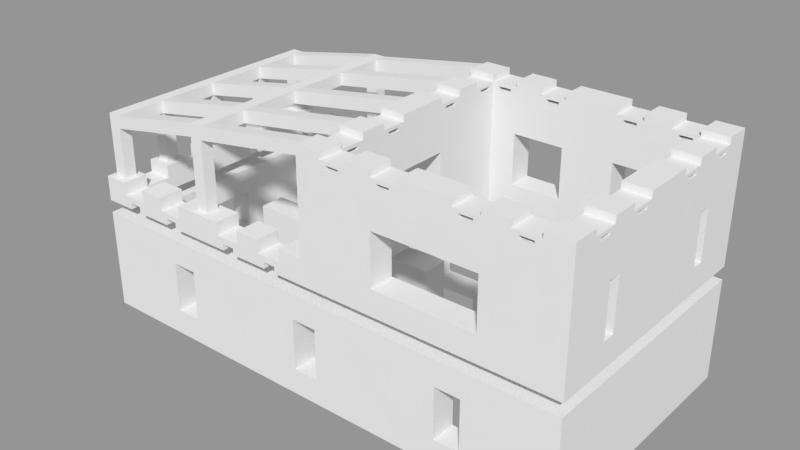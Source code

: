 # Source: A_Test4_TorielLargeHouse.blend  (saved by Blender 2.79.0; exported with 4.5.12 LTS)
import bpy
from mathutils import Matrix  # noqa: F401  (used for matrix-valued properties, if any)

bpy.ops.wm.read_factory_settings(use_empty=True)
scene = bpy.context.scene
scene.name = 'Scene'

# ---- collections
col_collection_1 = bpy.data.collections.new('Collection 1'); scene.collection.children.link(col_collection_1)

# ---- meshes
me_cube_003 = bpy.data.meshes.new('Cube.003')
me_cube_003.from_pydata([(-1.0, -1.0, -0.9647), (-1.0, -1.0, 1.035), (-1.0, 1.0, -0.9647), (-1.0, 1.0, 1.035), (1.0, -1.0, -0.9647), (1.0, -1.0, 1.035), (1.0, 1.0, -0.9647), (1.0, 1.0, 1.035), (1.0, -1.0, 5.035), (1.0, 1.0, 5.035), (-1.0, 1.0, 5.035), (-1.0, -1.0, 5.035), (-1.0, -35.0, -0.9647), (-1.0, -35.0, 1.035), (1.0, -35.0, 1.035), (1.0, -35.0, -0.9647), (-1.0, -37.0, -0.9647), (-1.0, -37.0, 1.035), (1.0, -37.0, 1.035), (1.0, -37.0, -0.9647), (1.0, -35.0, 5.035), (-1.0, -35.0, 5.035), (1.0, -37.0, 5.035), (-1.0, -37.0, 5.035), (1.0, 1.0, 7.035), (1.0, -1.0, 7.035), (-1.0, -1.0, 7.035), (-1.0, 1.0, 7.035), (1.0, -35.0, 7.035), (-1.0, -35.0, 7.035), (1.0, -37.0, 7.035), (-1.0, -37.0, 7.035), (1.0, 1.0, 9.035), (1.0, -1.0, 9.035), (-1.0, -1.0, 9.035), (-1.0, 1.0, 9.035), (1.0, -35.0, 9.035), (-1.0, -35.0, 9.035), (1.0, -37.0, 9.035), (-1.0, -37.0, 9.035), (1.0, -17.0, 9.035), (-1.0, -17.0, 9.035), (1.0, -19.0, 7.035), (-1.0, -19.0, 7.035), (1.0, -19.0, 9.035), (-1.0, -19.0, 9.035), (1.0, -17.0, 7.035), (-1.0, -17.0, 7.035), (1.0, -19.0, 5.035), (-1.0, -19.0, 5.035), (1.0, -17.0, 5.035), (-1.0, -17.0, 5.035), (1.0, -19.0, 1.035), (-1.0, -19.0, 1.035), (1.0, -17.0, 1.035), (-1.0, -17.0, 1.035), (1.0, -19.0, -0.9647), (-1.0, -19.0, -0.9647), (1.0, -17.0, -0.9647), (-1.0, -17.0, -0.9647), (1.0, -29.0, 7.035), (1.0, -29.0, 9.035), (-1.0, -29.0, 9.035), (1.0, -27.0, 7.035), (-1.0, -27.0, 7.035), (1.0, -27.0, 9.035), (-1.0, -27.0, 9.035), (-1.0, -29.0, 7.035), (1.0, -27.0, 5.035), (-1.0, -27.0, 5.035), (1.0, -29.0, 5.035), (-1.0, -29.0, 5.035), (1.0, -27.0, 1.035), (-1.0, -27.0, 1.035), (1.0, -29.0, 1.035), (-1.0, -29.0, 1.035), (1.0, -27.0, -0.9647), (-1.0, -27.0, -0.9647), (1.0, -29.0, -0.9647), (-1.0, -29.0, -0.9647), (1.0, -7.0, 7.035), (-1.0, -7.0, 7.035), (1.0, -7.0, 9.035), (-1.0, -7.0, 9.035), (1.0, -9.0, 7.035), (-1.0, -9.0, 7.035), (1.0, -9.0, 9.035), (-1.0, -9.0, 9.035), (1.0, -7.0, 5.035), (-1.0, -7.0, 5.035), (1.0, -9.0, 5.035), (-1.0, -9.0, 5.035), (1.0, -7.0, 1.035), (-1.0, -7.0, 1.035), (1.0, -9.0, 1.035), (-1.0, -9.0, 1.035), (1.0, -7.0, -0.9647), (-1.0, -7.0, -0.9647), (1.0, -9.0, -0.9647), (-1.0, -9.0, -0.9647), (17.0, 1.0, 10.04), (17.0, -1.0, 10.04), (17.0, -37.0, 10.04), (17.0, -35.0, 10.04), (17.0, 1.0, 12.04), (17.0, -1.0, 12.04), (17.0, -37.0, 12.04), (19.0, -1.0, 7.035), (17.0, -19.0, 10.04), (17.0, -19.0, 12.04), (19.0, 1.0, 7.035), (17.0, -29.0, 10.04), (17.0, -29.0, 12.04), (17.0, -27.0, 10.04), (17.0, -27.0, 12.04), (17.0, -1.0, 7.035), (17.0, -7.0, 10.04), (17.0, -9.0, 12.04), (17.0, -9.0, 10.04), (17.0, -17.0, 12.04), (19.0, 1.0, 10.04), (19.0, -1.0, 10.04), (19.0, -37.0, 10.04), (19.0, -35.0, 10.04), (19.0, 1.0, 12.04), (19.0, -1.0, 12.04), (19.0, -37.0, 12.04), (17.0, 1.0, 7.035), (19.0, -19.0, 10.04), (19.0, -19.0, 12.04), (19.0, -35.0, -0.9647), (19.0, -29.0, 10.04), (19.0, -29.0, 12.04), (19.0, -27.0, 10.04), (19.0, -37.0, -0.9647), (17.0, -35.0, -0.9647), (17.0, -37.0, -0.9647), (19.0, -9.0, 12.04), (19.0, -9.0, 10.04), (19.0, -17.0, 12.04), (38.0, 1.0, 13.04), (38.0, -1.0, 13.04), (38.0, -37.0, 13.04), (38.0, -35.0, 13.04), (38.0, 1.0, 15.04), (38.0, -1.0, 15.04), (38.0, -37.0, 15.04), (38.0, -35.0, 15.04), (38.0, -19.0, 13.04), (38.0, -19.0, 15.04), (38.0, -17.0, 13.04), (38.0, -29.0, 13.04), (38.0, -29.0, 15.04), (38.0, -27.0, 13.04), (38.0, -27.0, 15.04), (38.0, -7.0, 15.04), (38.0, -7.0, 13.04), (38.0, -9.0, 15.04), (38.0, -9.0, 13.04), (38.0, -17.0, 15.04), (17.0, -35.0, 3.035), (17.0, -35.0, 12.04), (19.0, -35.0, 3.035), (19.0, -35.0, 12.04), (19.0, -37.0, 3.035), (17.0, -37.0, 3.035), (19.0, -35.0, 7.035), (19.0, -27.0, 12.04), (19.0, -37.0, 7.035), (17.0, -17.0, 10.04), (17.0, -35.0, 7.035), (19.0, -17.0, 10.04), (17.0, -7.0, 12.04), (17.0, -37.0, 7.035), (19.0, -7.0, 12.04), (19.0, -7.0, 10.04), (17.0, -1.0, 3.035), (19.0, -1.0, 3.035), (19.0, 1.0, 3.035), (17.0, 1.0, 3.035), (17.0, 1.0, -0.9647), (17.0, -1.0, -0.9647), (19.0, 1.0, -0.9647), (19.0, -1.0, -0.9647)], [], [(0, 1, 3, 2), (2, 3, 7, 6), (6, 7, 5, 4), (2, 6, 4, 0), (7, 3, 10, 9), (12, 13, 14, 15), (1, 5, 8, 11), (3, 1, 11, 10), (12, 15, 19, 16), (0, 4, 5, 1), (21, 23, 31, 29), (5, 7, 9, 8), (19, 18, 17, 16), (13, 12, 16, 17), (18, 14, 20, 22), (15, 14, 18, 19), (11, 8, 25, 26), (17, 18, 22, 23), (14, 13, 21, 20), (13, 17, 23, 21), (24, 27, 35, 32), (20, 21, 29, 28), (9, 10, 27, 24), (22, 20, 28, 30), (8, 9, 24, 25), (23, 22, 30, 31), (10, 11, 26, 27), (32, 35, 34, 33), (36, 37, 39, 38), (31, 30, 38, 39), (27, 26, 34, 35), (29, 31, 39, 37), (47, 46, 40, 41), (45, 44, 40, 41), (37, 36, 61, 62), (26, 25, 80, 81), (45, 43, 64, 66), (47, 46, 50, 51), (43, 45, 41, 47), (49, 51, 55, 53), (43, 47, 51, 49), (42, 43, 49, 48), (46, 42, 48, 50), (54, 52, 56, 58), (51, 50, 54, 55), (50, 48, 52, 54), (48, 49, 53, 52), (56, 57, 59, 58), (52, 53, 57, 56), (53, 55, 59, 57), (55, 54, 58, 59), (67, 62, 61, 60), (29, 37, 62, 67), (36, 28, 60, 61), (28, 29, 67, 60), (44, 45, 66, 65), (42, 44, 65, 63), (43, 42, 63, 64), (60, 67, 71, 70), (66, 64, 67, 62), (65, 66, 62, 61), (71, 69, 73, 75), (63, 60, 70, 68), (64, 63, 68, 69), (67, 64, 69, 71), (72, 74, 78, 76), (70, 71, 75, 74), (68, 70, 74, 72), (69, 68, 72, 73), (77, 76, 78, 79), (73, 72, 76, 77), (75, 73, 77, 79), (74, 75, 79, 78), (82, 83, 87, 86), (34, 26, 81, 83), (33, 34, 83, 82), (25, 33, 82, 80), (84, 86, 40, 46), (84, 85, 91, 90), (83, 81, 85, 87), (85, 84, 46, 47), (87, 85, 47, 41), (86, 87, 41, 40), (88, 90, 94, 92), (85, 81, 89, 91), (81, 80, 88, 89), (80, 84, 90, 88), (92, 94, 98, 96), (89, 88, 92, 93), (91, 89, 93, 95), (90, 91, 95, 94), (97, 96, 98, 99), (93, 92, 96, 97), (95, 93, 97, 99), (94, 95, 99, 98), (63, 65, 114, 113), (44, 42, 108, 109), (84, 80, 116, 118), (40, 44, 109, 119), (28, 36, 161, 103), (138, 137, 139, 171), (101, 121, 175, 116), (116, 172, 174, 175), (169, 119, 139, 171), (100, 104, 124, 120), (38, 30, 102, 106), (60, 63, 113, 111), (61, 60, 111, 112), (46, 40, 119, 169), (30, 28, 103, 102), (65, 61, 112, 114), (25, 24, 100, 101), (80, 82, 172, 116), (36, 38, 106, 161), (86, 84, 118, 117), (42, 46, 169, 108), (32, 33, 105, 104), (24, 32, 104, 100), (33, 25, 101, 105), (82, 86, 117, 172), (167, 132, 152, 154), (124, 125, 145, 144), (128, 171, 150, 148), (131, 133, 153, 151), (122, 123, 143, 142), (103, 161, 163, 123), (172, 117, 137, 174), (106, 102, 122, 126), (101, 100, 127, 115), (118, 116, 175, 138), (129, 109, 114, 167), (103, 123, 166, 170), (111, 113, 133, 131), (108, 169, 171, 128), (104, 105, 125, 124), (114, 112, 132, 167), (111, 131, 123, 103), (161, 106, 126, 163), (119, 109, 129, 139), (113, 114, 167, 133), (143, 147, 146, 142), (154, 152, 151, 153), (149, 148, 150, 159), (156, 155, 157, 158), (141, 140, 144, 145), (132, 131, 151, 152), (163, 126, 146, 147), (139, 129, 149, 159), (133, 167, 154, 153), (120, 124, 144, 140), (171, 139, 159, 150), (175, 174, 155, 156), (125, 121, 141, 145), (137, 138, 158, 157), (123, 163, 147, 143), (174, 137, 157, 155), (126, 122, 142, 146), (121, 120, 140, 141), (138, 175, 156, 158), (129, 128, 148, 149), (122, 102, 173, 168), (132, 112, 161, 163), (112, 111, 103, 161), (131, 132, 163, 123), (123, 122, 168, 166), (109, 108, 113, 114), (108, 128, 133, 113), (128, 129, 167, 133), (102, 103, 170, 173), (137, 117, 119, 139), (117, 118, 169, 119), (118, 138, 171, 169), (166, 168, 164, 162), (105, 101, 116, 172), (121, 125, 174, 175), (125, 105, 172, 174), (162, 164, 134, 130), (170, 166, 162, 160), (168, 173, 165, 164), (173, 170, 160, 165), (136, 135, 130, 134), (164, 165, 136, 134), (165, 160, 135, 136), (160, 162, 130, 135), (115, 127, 179, 176), (121, 101, 115, 107), (120, 121, 107, 110), (100, 120, 110, 127), (177, 176, 181, 183), (107, 115, 176, 177), (127, 110, 178, 179), (110, 107, 177, 178), (181, 180, 182, 183), (176, 179, 180, 181), (179, 178, 182, 180), (178, 177, 183, 182)])
me_cube_003.use_remesh_preserve_volume = False
me_cube_003.use_remesh_preserve_attributes = False
me_cube_003.use_mirror_vertex_groups = False
me_cube_003.update()
me_cube_001 = bpy.data.meshes.new('Cube.001')
me_cube_001.from_pydata([(0.0, 4.0, 5.5), (0.0, 5.0, 5.5), (1.0, 4.0, 4.5), (1.0, 4.0, 5.5), (1.0, 5.0, 4.5), (1.0, 5.0, 5.5), (2.0, 5.0, 5.5), (2.0, 5.0, 4.5), (2.0, 4.0, 4.5), (2.0, 4.0, 5.5), (3.0, 5.0, 5.5), (3.0, 5.0, 4.5), (3.0, 4.0, 4.5), (3.0, 4.0, 5.5), (4.0, 5.0, 5.5), (4.0, 5.0, 4.5), (4.0, 4.0, 4.5), (4.0, 4.0, 5.5), (5.0, 5.0, 5.5), (5.0, 5.0, 4.5), (5.0, 4.0, 4.5), (5.0, 4.0, 5.5), (6.0, 5.0, 5.5), (6.0, 5.0, 4.5), (6.0, 4.0, 4.5), (6.0, 4.0, 5.5), (7.0, 5.0, 5.5), (7.0, 5.0, 4.5), (7.0, 4.0, 4.5), (7.0, 4.0, 5.5), (8.0, 5.0, 5.5), (8.0, 5.0, 4.5), (8.0, 4.0, 4.5), (8.0, 4.0, 5.5), (9.0, 5.0, 5.5), (9.0, 5.0, 4.5), (9.0, 4.0, 4.5), (9.0, 4.0, 5.5), (10.0, 5.0, 5.5), (10.0, 5.0, 4.5), (10.0, 4.0, 4.5), (10.0, 4.0, 5.5), (9.0, 3.0, 5.5), (9.0, 3.0, 4.5), (10.0, 3.0, 5.5), (10.0, 3.0, 4.5), (9.0, 2.0, 5.5), (9.0, 2.0, 4.5), (10.0, 2.0, 5.5), (10.0, 2.0, 4.5), (9.0, 1.0, 5.5), (9.0, 1.0, 4.5), (10.0, 1.0, 5.5), (10.0, 1.0, 4.5), (9.0, 0.0, 5.5), (9.0, 0.0, 4.5), (10.0, 0.0, 5.5), (10.0, 0.0, 4.5), (9.0, -1.0, 5.5), (9.0, -1.0, 4.5), (10.0, -1.0, 5.5), (10.0, -1.0, 4.5), (9.0, -2.0, 5.5), (9.0, -2.0, 4.5), (10.0, -2.0, 5.5), (10.0, -2.0, 4.5), (9.0, -3.0, 5.5), (9.0, -3.0, 4.5), (10.0, -3.0, 5.5), (10.0, -3.0, 4.5), (9.0, -4.0, 5.5), (9.0, -4.0, 4.5), (10.0, -4.0, 5.5), (10.0, -4.0, 4.5), (9.0, -5.0, 5.5), (9.0, -5.0, 4.5), (10.0, -5.0, 5.5), (10.0, -5.0, 4.5), (8.0, -4.0, 5.5), (8.0, -4.0, 4.5), (8.0, -5.0, 5.5), (8.0, -5.0, 4.5), (7.0, -4.0, 5.5), (7.0, -4.0, 4.5), (7.0, -5.0, 5.5), (7.0, -5.0, 4.5), (6.0, -4.0, 5.5), (6.0, -4.0, 4.5), (6.0, -5.0, 5.5), (6.0, -5.0, 4.5), (5.0, -4.0, 5.5), (5.0, -4.0, 4.5), (5.0, -5.0, 5.5), (5.0, -5.0, 4.5), (4.0, -4.0, 5.5), (4.0, -4.0, 4.5), (4.0, -5.0, 5.5), (4.0, -5.0, 4.5), (3.0, -4.0, 5.5), (3.0, -4.0, 4.5), (3.0, -5.0, 5.5), (3.0, -5.0, 4.5), (2.0, -4.0, 5.5), (2.0, -4.0, 4.5), (2.0, -5.0, 5.5), (2.0, -5.0, 4.5), (1.0, -5.0, 5.5), (1.0, -5.0, 4.5), (0.0, 5.0, 6.5), (0.0, 3.0, 5.5), (1.0, 3.0, 5.5), (1.0, 3.0, 4.5), (0.0, 2.0, 5.5), (1.0, 2.0, 5.5), (1.0, 2.0, 4.5), (0.0, 1.0, 5.5), (1.0, 1.0, 5.5), (1.0, 1.0, 4.5), (1.0, 0.0, 4.5), (0.0, -1.0, 5.5), (1.0, -1.0, 5.5), (1.0, -1.0, 4.5), (0.0, -2.0, 5.5), (1.0, -2.0, 5.5), (1.0, -2.0, 4.5), (0.0, -3.0, 5.5), (1.0, -3.0, 5.5), (1.0, -3.0, 4.5), (1.0, -4.0, 5.5), (1.0, -4.0, 4.5), (0.0, 4.0, 6.5), (1.0, 5.0, 6.5), (1.0, 4.0, 6.5), (2.0, 5.0, 6.5), (2.0, 4.0, 6.5), (4.0, 5.0, 6.5), (4.0, 4.0, 6.5), (5.0, 5.0, 6.5), (5.0, 4.0, 6.5), (6.0, 5.0, 6.5), (6.0, 4.0, 6.5), (8.0, 5.0, 6.5), (8.0, 4.0, 6.5), (9.0, 5.0, 6.5), (9.0, 4.0, 6.5), (10.0, 5.0, 6.5), (10.0, 4.0, 6.5), (10.0, 3.0, 6.5), (9.0, 3.0, 6.5), (10.0, 2.0, 6.5), (9.0, 2.0, 6.5), (10.0, 1.0, 6.5), (9.0, 1.0, 6.5), (10.0, 0.0, 6.5), (9.0, 0.0, 6.5), (10.0, -1.0, 6.5), (9.0, -1.0, 6.5), (10.0, -2.0, 6.5), (9.0, -2.0, 6.5), (10.0, -3.0, 6.5), (9.0, -3.0, 6.5), (10.0, -4.0, 6.5), (9.0, -4.0, 6.5), (10.0, -5.0, 6.5), (9.0, -5.0, 6.5), (8.0, -5.0, 6.5), (8.0, -4.0, 6.5), (7.0, -5.0, 6.5), (7.0, -4.0, 6.5), (3.0, -5.0, 6.5), (3.0, -4.0, 6.5), (2.0, -5.0, 6.5), (2.0, -4.0, 6.5), (1.0, -5.0, 6.5), (0.0, -5.0, 6.5), (1.0, 3.0, 6.5), (0.0, 3.0, 6.5), (1.0, 2.0, 6.5), (0.0, 2.0, 6.5), (1.0, 1.0, 6.5), (0.0, 1.0, 6.5), (1.0, 1.0, 6.0), (1.0, -1.0, 6.5), (0.0, -1.0, 6.5), (1.0, -2.0, 6.5), (0.0, -2.0, 6.5), (1.0, -3.0, 6.5), (0.0, -3.0, 6.5), (1.0, -4.0, 6.5), (0.0, -4.0, 6.5), (0.0, 4.0, 7.5), (0.0, 5.0, 7.5), (1.0, 5.0, 7.5), (1.0, 4.0, 7.5), (2.0, 5.0, 7.5), (2.0, 4.0, 7.5), (3.0, 5.0, 7.5), (3.0, 4.0, 7.5), (4.0, 5.0, 7.5), (4.0, 4.0, 7.5), (5.0, 5.0, 7.5), (5.0, 4.0, 7.5), (6.0, 5.0, 7.5), (6.0, 4.0, 7.5), (7.0, 5.0, 7.5), (7.0, 4.0, 7.5), (8.0, 5.0, 7.5), (8.0, 4.0, 7.5), (9.0, 5.0, 7.5), (9.0, 4.0, 7.5), (10.0, 5.0, 7.5), (10.0, 4.0, 7.48), (10.0, 3.0, 7.5), (9.0, 3.0, 7.5), (10.0, 2.0, 7.5), (9.0, 2.0, 7.5), (10.0, 1.0, 7.5), (9.0, 1.0, 7.5), (10.0, 0.0, 7.5), (9.0, 0.0, 7.5), (10.0, -1.0, 7.5), (9.0, -1.0, 7.5), (10.0, -2.0, 7.5), (9.0, -2.0, 7.5), (10.0, -3.0, 7.5), (9.0, -3.0, 7.5), (10.0, -4.0, 7.5), (9.0, -4.0, 7.5), (10.0, -5.0, 7.5), (9.0, -5.0, 7.5), (8.0, -5.0, 7.5), (8.0, -4.0, 7.5), (7.0, -5.0, 7.5), (7.0, -4.0, 7.5), (6.0, -5.0, 7.5), (6.0, -4.0, 7.5), (5.0, -5.0, 7.5), (5.0, -4.0, 7.5), (4.0, -5.0, 7.5), (4.0, -4.0, 7.5), (3.0, -5.0, 7.5), (3.0, -4.0, 7.5), (2.0, -5.0, 7.5), (2.0, -4.0, 7.5), (1.0, -5.0, 7.5), (0.0, -5.0, 7.5), (1.0, 3.0, 7.5), (0.0, 3.0, 7.5), (1.0, 2.0, 7.5), (0.0, 2.0, 7.5), (1.0, 1.0, 7.5), (0.0, 1.0, 7.5), (1.0, 0.0, 7.5), (0.0, 0.0, 7.5), (1.0, -1.0, 7.5), (0.0, -1.0, 7.5), (1.0, -2.0, 7.5), (0.0, -2.0, 7.5), (1.0, -3.0, 7.5), (0.0, -3.0, 7.5), (1.0, -4.0, 7.5), (0.0, -4.0, 7.5), (0.0, 4.0, 8.5), (0.0, 5.0, 8.5), (1.0, 5.0, 8.5), (1.0, 4.0, 8.5), (2.0, 5.0, 8.5), (2.0, 4.0, 8.5), (3.0, 5.0, 8.5), (3.0, 4.0, 8.5), (4.0, 5.0, 8.5), (4.0, 4.0, 8.5), (5.0, 5.0, 8.5), (5.0, 4.0, 8.5), (6.0, 5.0, 8.5), (6.0, 4.0, 8.5), (7.0, 5.0, 8.5), (7.0, 4.0, 8.5), (8.0, 5.0, 8.5), (8.0, 4.0, 8.5), (9.0, 5.0, 8.5), (9.0, 4.0, 8.5), (10.0, 5.0, 8.5), (10.0, 4.0, 8.5), (10.0, 3.0, 8.5), (9.0, 3.0, 8.5), (10.0, 2.0, 8.5), (9.0, 2.0, 8.5), (10.0, 1.0, 8.5), (9.0, 1.0, 8.5), (10.0, 0.0, 8.5), (9.0, 0.0, 8.5), (10.0, -1.0, 8.5), (9.0, -1.0, 8.5), (10.0, -2.0, 8.5), (9.0, -2.0, 8.5), (10.0, -3.0, 8.5), (9.0, -3.0, 8.5), (10.0, -4.0, 8.5), (9.0, -4.0, 8.5), (10.0, -5.0, 8.5), (9.0, -5.0, 8.5), (8.0, -5.0, 8.5), (8.0, -4.0, 8.5), (7.0, -5.0, 8.5), (7.0, -4.0, 8.5), (6.0, -5.0, 8.5), (6.0, -4.0, 8.5), (5.0, -5.0, 8.5), (5.0, -4.0, 8.5), (4.0, -5.0, 8.5), (4.0, -4.0, 8.5), (3.0, -5.0, 8.5), (3.0, -4.0, 8.5), (2.0, -5.0, 8.5), (2.0, -4.0, 8.5), (1.0, -5.0, 8.5), (0.0, -5.0, 8.5), (1.0, 3.0, 8.5), (0.0, 3.0, 8.5), (1.0, 2.0, 8.5), (0.0, 2.0, 8.5), (1.0, 1.0, 8.5), (0.0, 1.0, 8.5), (1.0, 0.0, 8.5), (0.0, 0.0, 8.5), (1.0, -1.0, 8.5), (0.0, -1.0, 8.5), (1.0, -2.0, 8.5), (0.0, -2.0, 8.5), (1.0, -3.0, 8.5), (0.0, -3.0, 8.5), (1.0, -4.0, 8.5), (0.0, -4.0, 8.5), (0.0, 4.0, 9.0), (0.0, 5.0, 9.0), (1.0, 5.0, 9.0), (1.0, 4.0, 9.0), (2.0, 5.0, 9.0), (2.0, 4.0, 9.0), (3.0, 5.0, 9.0), (3.0, 4.0, 9.0), (4.0, 5.0, 9.0), (4.0, 4.0, 9.0), (5.0, 5.0, 9.0), (5.0, 4.0, 9.0), (6.0, 5.0, 9.0), (6.0, 4.0, 9.0), (7.0, 5.0, 9.0), (7.0, 4.0, 9.0), (8.0, 5.0, 9.0), (8.0, 4.0, 9.0), (9.0, 5.0, 9.0), (9.0, 4.0, 9.0), (10.0, 5.0, 9.0), (10.0, 4.0, 9.0), (10.0, 3.0, 9.0), (9.0, 3.0, 9.0), (10.0, 2.0, 9.0), (9.0, 2.0, 9.0), (10.0, 1.0, 9.0), (9.0, 1.0, 9.0), (10.0, 0.0, 9.0), (9.0, 0.0, 9.0), (10.0, -1.0, 9.0), (9.0, -1.0, 9.0), (10.0, -2.0, 9.0), (9.0, -2.0, 9.0), (10.0, -3.0, 9.0), (9.0, -3.0, 9.0), (10.0, -4.0, 9.0), (9.0, -4.0, 9.0), (10.0, -5.0, 9.0), (9.0, -5.0, 9.0), (8.0, -5.0, 9.0), (8.0, -4.0, 9.0), (7.0, -5.0, 9.0), (7.0, -4.0, 9.0), (6.0, -5.0, 9.0), (6.0, -4.0, 9.0), (5.0, -5.0, 9.0), (5.0, -4.0, 9.0), (4.0, -5.0, 9.0), (4.0, -4.0, 9.0), (3.0, -5.0, 9.0), (3.0, -4.0, 9.0), (2.0, -5.0, 9.0), (2.0, -4.0, 9.0), (1.0, -5.0, 9.0), (0.0, -5.0, 9.0), (1.0, 3.0, 9.0), (0.0, 3.0, 9.0), (1.0, 2.0, 9.0), (0.0, 2.0, 9.0), (1.0, 1.0, 9.0), (0.0, 1.0, 9.0), (1.0, 0.0, 9.0), (0.0, 0.0, 9.0), (1.0, -1.0, 9.0), (0.0, -1.0, 9.0), (1.0, -2.0, 9.0), (0.0, -2.0, 9.0), (1.0, -3.0, 9.0), (0.0, -3.0, 9.0), (1.0, -4.0, 9.0), (0.0, -4.0, 9.0), (0.0, 4.0, 9.25), (0.0, 5.0, 9.25), (1.0, 5.0, 9.25), (1.0, 4.0, 9.25), (2.0, 5.0, 9.25), (2.0, 4.0, 9.25), (3.0, 5.0, 9.25), (3.0, 4.0, 9.25), (4.0, 5.0, 9.25), (4.0, 4.0, 9.25), (5.0, 5.0, 9.25), (5.0, 4.0, 9.25), (6.0, 5.0, 9.25), (6.0, 4.0, 9.25), (7.0, 5.0, 9.25), (7.0, 4.0, 9.25), (8.0, 5.0, 9.25), (8.0, 4.0, 9.25), (9.0, 5.0, 9.25), (9.0, 4.0, 9.25), (10.0, 5.0, 9.25), (10.0, 4.0, 9.25), (10.0, 3.0, 9.25), (9.0, 3.0, 9.25), (10.0, 2.0, 9.25), (9.0, 2.0, 9.25), (10.0, 1.0, 9.25), (9.0, 1.0, 9.25), (10.0, 0.0, 9.25), (9.0, 0.0, 9.25), (10.0, -1.0, 9.25), (9.0, -1.0, 9.25), (10.0, -2.0, 9.25), (9.0, -2.0, 9.25), (10.0, -3.0, 9.25), (9.0, -3.0, 9.25), (10.0, -4.0, 9.25), (9.0, -4.0, 9.25), (10.0, -5.0, 9.25), (9.0, -5.0, 9.25), (8.0, -5.0, 9.25), (8.0, -4.0, 9.25), (7.0, -5.0, 9.25), (7.0, -4.0, 9.25), (6.0, -5.0, 9.25), (6.0, -4.0, 9.25), (5.0, -5.0, 9.25), (5.0, -4.0, 9.25), (4.0, -5.0, 9.25), (4.0, -4.0, 9.25), (3.0, -5.0, 9.25), (3.0, -4.0, 9.25), (2.0, -5.0, 9.25), (2.0, -4.0, 9.25), (1.0, -5.0, 9.25), (0.0, -5.0, 9.25), (1.0, 3.0, 9.25), (0.0, 3.0, 9.25), (1.0, 2.0, 9.25), (0.0, 2.0, 9.25), (1.0, 1.0, 9.25), (0.0, 1.0, 9.25), (1.0, 0.0, 9.25), (0.0, 0.0, 9.25), (1.0, -1.0, 9.25), (0.0, -1.0, 9.25), (1.0, -2.0, 9.25), (0.0, -2.0, 9.25), (1.0, -3.0, 9.25), (0.0, -3.0, 9.25), (1.0, -4.0, 9.25), (0.0, -4.0, 9.25), (0.0, 4.0, 9.5), (0.0, 5.0, 9.5), (1.0, 5.0, 9.5), (1.0, 4.0, 9.5), (2.0, 5.0, 9.5), (2.0, 4.0, 9.5), (3.0, 5.0, 9.5), (3.0, 4.0, 9.5), (4.0, 5.0, 9.5), (4.0, 4.0, 9.5), (5.0, 5.0, 9.5), (5.0, 4.0, 9.5), (6.0, 5.0, 9.5), (6.0, 4.0, 9.5), (7.0, 5.0, 9.5), (7.0, 4.0, 9.5), (8.0, 5.0, 9.5), (8.0, 4.0, 9.5), (9.0, 5.0, 9.5), (9.0, 4.0, 9.5), (10.0, 5.0, 9.5), (10.0, 4.0, 9.5), (10.0, 3.0, 9.5), (9.0, 3.0, 9.5), (10.0, 2.0, 9.5), (9.0, 2.0, 9.5), (10.0, 1.0, 9.5), (9.0, 1.0, 9.5), (10.0, 0.0, 9.5), (9.0, 0.0, 9.5), (10.0, -1.0, 9.5), (9.0, -1.0, 9.5), (10.0, -2.0, 9.5), (9.0, -2.0, 9.5), (10.0, -3.0, 9.5), (9.0, -3.0, 9.5), (10.0, -4.0, 9.5), (9.0, -4.0, 9.5), (10.0, -5.0, 9.5), (9.0, -5.0, 9.5), (8.0, -5.0, 9.5), (8.0, -4.0, 9.5), (7.0, -5.0, 9.5), (7.0, -4.0, 9.5), (6.0, -5.0, 9.5), (6.0, -4.0, 9.5), (5.0, -5.0, 9.5), (5.0, -4.0, 9.5), (4.0, -5.0, 9.5), (4.0, -4.0, 9.5), (3.0, -5.0, 9.5), (3.0, -4.0, 9.5), (2.0, -5.0, 9.5), (2.0, -4.0, 9.5), (1.0, -5.0, 9.5), (0.0, -5.0, 9.5), (1.0, 3.0, 9.5), (0.0, 3.0, 9.5), (1.0, 2.0, 9.5), (0.0, 2.0, 9.5), (1.0, 1.0, 9.5), (0.0, 1.0, 9.5), (1.0, 0.0, 9.5), (0.0, 0.0, 9.5), (1.0, -1.0, 9.5), (0.0, -1.0, 9.5), (1.0, -2.0, 9.5), (0.0, -2.0, 9.5), (1.0, -3.0, 9.5), (0.0, -3.0, 9.5), (1.0, -4.0, 9.5), (0.0, -4.0, 9.5), (0.0, -4.0, 5.5), (0.0, -5.0, 5.5), (0.0, -5.0, 4.5), (0.0, 5.0, 4.5), (0.0, 4.0, 4.5), (0.0, 3.0, 4.5), (0.0, 2.0, 4.5), (0.0, 1.0, 4.5), (0.0, 0.0, 4.5), (0.0, -1.0, 4.5), (0.0, -2.0, 4.5), (0.0, -3.0, 4.5), (0.0, -4.0, 4.5), (0.0, 5.0, 5.0), (0.0, 4.0, 5.0), (-2.0, -5.0, 5.5), (0.0, -5.0, 5.0), (0.0, -4.0, 5.0), (-2.0, -5.0, 5.0), (-1.0, -5.0, 5.0), (-1.0, -5.0, 5.5), (-1.0, 4.0, 5.5), (-1.0, 5.0, 5.0), (-1.0, 5.0, 4.5), (-1.0, -5.0, 4.5), (-1.0, -4.0, 5.5), (-1.0, 4.0, 4.5), (-1.0, 4.0, 5.0), (-1.0, -4.0, 5.0), (-1.0, -4.0, 4.5), (-1.0, 5.0, 5.5), (-3.0, -5.0, 5.5), (-3.0, -5.0, 5.0), (-2.0, 4.0, 5.5), (-2.0, 5.0, 5.0), (-2.0, 5.0, 4.5), (-2.0, -4.0, 4.5), (-2.0, -5.0, 4.5), (-2.0, -4.0, 5.5), (-2.0, 4.0, 4.5), (-2.0, 4.0, 5.0), (-2.0, -4.0, 5.0), (-2.0, 5.0, 5.5), (-4.0, -5.0, 5.5), (-4.0, -5.0, 5.0), (-3.0, 4.0, 5.5), (-3.0, 5.0, 5.0), (-3.0, 5.0, 4.5), (-3.0, -4.0, 4.5), (-3.0, -5.0, 4.5), (-3.0, -4.0, 5.5), (-3.0, 4.0, 4.5), (-3.0, 4.0, 5.0), (-3.0, -4.0, 5.0), (-3.0, 5.0, 5.5), (-5.0, -5.0, 5.5), (-5.0, -5.0, 5.0), (-4.0, 4.0, 5.5), (-4.0, 5.0, 5.0), (-4.0, 5.0, 4.5), (-4.0, -4.0, 4.5), (-4.0, -5.0, 4.5), (-4.0, -4.0, 5.5), (-4.0, 4.0, 4.5), (-4.0, 4.0, 5.0), (-4.0, -4.0, 5.0), (-4.0, 5.0, 5.5), (-6.0, -5.0, 5.5), (-6.0, -5.0, 5.0), (-5.0, 4.0, 5.5), (-5.0, 5.0, 5.0), (-5.0, 5.0, 4.5), (-5.0, -4.0, 4.5), (-5.0, -5.0, 4.5), (-5.0, -4.0, 5.5), (-5.0, 4.0, 4.5), (-5.0, 4.0, 5.0), (-5.0, -4.0, 5.0), (-5.0, 5.0, 5.5), (-7.0, -5.0, 5.5), (-7.0, -5.0, 5.0), (-6.0, 4.0, 5.5), (-6.0, 5.0, 5.0), (-6.0, 5.0, 4.5), (-6.0, -4.0, 4.5), (-6.0, -5.0, 4.5), (-6.0, -4.0, 5.5), (-6.0, 4.0, 4.5), (-6.0, 4.0, 5.0), (-6.0, -4.0, 5.0), (-6.0, 5.0, 5.5), (-8.0, -5.0, 5.5), (-8.0, -5.0, 5.0), (-7.0, 4.0, 5.5), (-7.0, 5.0, 5.0), (-7.0, 5.0, 4.5), (-7.0, -4.0, 4.5), (-7.0, -5.0, 4.5), (-7.0, -4.0, 5.5), (-7.0, 4.0, 4.5), (-7.0, 4.0, 5.0), (-7.0, -4.0, 5.0), (-7.0, 5.0, 5.5), (-9.0, -5.0, 5.5), (-9.0, -5.0, 5.0), (-8.0, 4.0, 5.5), (-8.0, 5.0, 5.0), (-8.0, 5.0, 4.5), (-8.0, -4.0, 4.5), (-8.0, -5.0, 4.5), (-8.0, -4.0, 5.5), (-8.0, 4.0, 4.5), (-8.0, 4.0, 5.0), (-8.0, -4.0, 5.0), (-8.0, 5.0, 5.5), (-10.0, -5.0, 5.5), (-10.0, -5.0, 5.0), (-9.0, 4.0, 5.5), (-9.0, 5.0, 5.0), (-9.0, 5.0, 4.5), (-9.0, -5.0, 4.5), (-9.0, -4.0, 5.5), (-9.0, 4.0, 4.5), (-9.0, 4.0, 5.0), (-9.0, -4.0, 5.0), (-9.0, -4.0, 4.5), (-9.0, 5.0, 5.5), (-9.0, -3.0, 4.5), (-9.0, -3.0, 5.0), (-10.0, 4.0, 5.5), (-10.0, 5.0, 5.0), (-10.0, 5.0, 4.5), (-10.0, -5.0, 4.5), (-10.0, -4.0, 5.5), (-10.0, 4.0, 4.5), (-10.0, 4.0, 5.0), (-10.0, -4.0, 5.0), (-10.0, -4.0, 4.5), (-10.0, 5.0, 5.5), (-10.0, -3.0, 4.5), (-9.0, -3.0, 5.5), (-10.0, -3.0, 5.0), (-10.0, -3.0, 5.5), (-9.0, -2.0, 5.0), (-9.0, -2.0, 4.5), (-10.0, -2.0, 4.5), (-9.0, -2.0, 5.5), (-10.0, -2.0, 5.0), (-10.0, -2.0, 5.5), (-9.0, -1.0, 5.0), (-9.0, -1.0, 4.5), (-10.0, -1.0, 4.5), (-9.0, -1.0, 5.5), (-10.0, -1.0, 5.0), (-10.0, -1.0, 5.5), (-9.0, 0.0, 5.0), (-9.0, 0.0, 4.5), (-10.0, 0.0, 4.5), (-9.0, 0.0, 5.5), (-10.0, 0.0, 5.0), (-10.0, 0.0, 5.5), (-9.0, 1.0, 5.0), (-9.0, 1.0, 4.5), (-10.0, 1.0, 4.5), (-9.0, 1.0, 5.5), (-10.0, 1.0, 5.0), (-10.0, 1.0, 5.5), (-9.0, 2.0, 5.0), (-9.0, 2.0, 4.5), (-10.0, 2.0, 4.5), (-9.0, 2.0, 5.5), (-10.0, 2.0, 5.0), (-10.0, 2.0, 5.5), (-9.0, 3.0, 5.0), (-9.0, 3.0, 4.5), (-10.0, 3.0, 4.5), (-9.0, 3.0, 5.5), (-10.0, 3.0, 5.0), (-10.0, 3.0, 5.5), (-1.5, -5.0, 5.0), (-1.5, -4.0, 5.0), (-1.5, 4.0, 5.0), (-1.5, 5.0, 5.0), (-1.5, 4.0, 4.75), (-1.5, -4.0, 4.75), (-1.5, -5.0, 4.75), (-1.5, 5.0, 4.75), (-1.75, -4.0, 4.5), (-1.25, 4.0, 4.5), (-1.25, -5.0, 4.5), (-1.75, 5.0, 4.5), (-1.25, -4.0, 4.5), (-1.75, 4.0, 4.5), (-1.75, -5.0, 4.5), (-1.25, 5.0, 4.5), (-1.75, 4.0, 4.75), (-1.25, 4.0, 4.75), (-1.75, -4.0, 4.75), (-1.25, -4.0, 4.75), (-1.75, -5.0, 4.75), (-1.25, -5.0, 4.75), (-1.75, 5.0, 4.75), (-1.25, 5.0, 4.75), (-3.5, 5.0, 5.0), (-3.5, -5.0, 5.0), (-3.5, 4.0, 5.0), (-3.5, -4.0, 5.0), (-3.5, -4.0, 4.75), (-3.5, 4.0, 4.75), (-3.5, -5.0, 4.75), (-3.5, 5.0, 4.75), (-3.25, -4.0, 4.5), (-3.75, 5.0, 4.5), (-3.25, -5.0, 4.5), (-3.75, 4.0, 4.5), (-3.75, -4.0, 4.5), (-3.25, 5.0, 4.5), (-3.75, -5.0, 4.5), (-3.25, 4.0, 4.5), (-3.75, -4.0, 4.75), (-3.25, -4.0, 4.75), (-3.75, 4.0, 4.75), (-3.25, 4.0, 4.75), (-3.75, -5.0, 4.75), (-3.25, -5.0, 4.75), (-3.75, 5.0, 4.75), (-3.25, 5.0, 4.75), (-6.5, 5.0, 5.0), (-6.5, 4.0, 5.0), (-6.5, -4.0, 5.0), (-6.5, -5.0, 5.0), (-6.5, -5.0, 4.75), (-6.5, -4.0, 4.75), (-6.5, 4.0, 4.75), (-6.5, 5.0, 4.75), (-6.75, -5.0, 4.5), (-6.25, -4.0, 4.5), (-6.75, 5.0, 4.5), (-6.75, 4.0, 4.5), (-6.25, -5.0, 4.5), (-6.75, -4.0, 4.5), (-6.25, 5.0, 4.5), (-6.25, 4.0, 4.5), (-6.75, -5.0, 4.75), (-6.25, -5.0, 4.75), (-6.75, -4.0, 4.75), (-6.25, -4.0, 4.75), (-6.75, 4.0, 4.75), (-6.25, 4.0, 4.75), (-6.75, 5.0, 4.75), (-6.25, 5.0, 4.75), (-8.5, 4.0, 5.0), (-8.5, -4.0, 5.0), (-8.5, -5.0, 5.0), (-8.5, 5.0, 5.0), (-8.5, 5.0, 4.75), (-8.5, -5.0, 4.75), (-8.5, 4.0, 4.75), (-8.5, -4.0, 4.75), (-8.75, -4.0, 4.5), (-8.25, -5.0, 4.5), (-8.75, 5.0, 4.5), (-8.25, -4.0, 4.5), (-8.75, -5.0, 4.5), (-8.25, 5.0, 4.5), (-8.75, 5.0, 4.75), (-8.25, 5.0, 4.75), (-8.75, -5.0, 4.75), (-8.25, -5.0, 4.75), (-8.75, 4.0, 4.75), (-8.25, 4.0, 4.75), (-8.75, -4.0, 4.75), (-8.25, -4.0, 4.75), (-8.25, 4.0, 4.5), (-10.0, 3.5, 5.0), (-9.0, 3.75, 4.75), (-10.0, 3.5, 4.75), (-10.0, 3.25, 4.5), (-9.0, 3.25, 4.5), (-10.0, 3.75, 4.5), (-9.0, 3.75, 4.5), (-9.0, 3.5, 5.0), (-10.0, 3.75, 4.75), (-10.0, 3.25, 4.75), (-9.0, 3.25, 4.75), (-10.0, 1.5, 5.0), (-9.0, 1.5, 5.0), (-9.0, 1.5, 4.75), (-10.0, 1.5, 4.75), (-10.0, 1.25, 4.5), (-9.0, 1.25, 4.5), (-10.0, 1.75, 4.5), (-9.0, 1.75, 4.5), (-9.0, 1.75, 4.75), (-9.0, 1.25, 4.75), (-10.0, 1.75, 4.75), (-10.0, 1.25, 4.75), (-10.0, -1.5, 5.0), (-9.0, -1.5, 5.0), (-10.0, -1.5, 4.75), (-9.0, -1.5, 4.75), (-9.0, -1.25, 4.5), (-10.0, -1.75, 4.5), (-9.0, -1.75, 4.5), (-10.0, -1.25, 4.5), (-10.0, -1.25, 4.75), (-10.0, -1.75, 4.75), (-9.0, -1.25, 4.75), (-9.0, -1.75, 4.75), (-9.0, -3.5, 4.75), (-10.0, -3.5, 5.0), (-10.0, -3.5, 4.75), (-9.0, -3.25, 4.75), (-9.0, -3.25, 4.5), (-10.0, -3.75, 4.5), (-9.0, -3.5, 5.0), (-9.0, -3.75, 4.5), (-9.0, -3.75, 4.75), (-10.0, -3.25, 4.5), (-10.0, -3.25, 4.75), (-10.0, -3.75, 4.75), (-9.0, 3.5, 4.75), (-8.75, 4.0, 4.5), (1.25, 4.0, 9.0), (1.25, 5.0, 9.0), (1.25, -5.0, 9.0), (1.25, -4.0, 9.0), (1.5, 4.0, 9.25), (1.5, 5.0, 9.25), (1.5, -5.0, 9.25), (1.5, -4.0, 9.25), (1.0, 3.25, 9.0), (1.5, 5.0, 9.125), (1.5, 4.0, 9.125), (1.5, -4.0, 9.125), (1.5, -5.0, 9.125), (1.75, 4.0, 9.0), (1.75, -5.0, 9.0), (1.75, -4.0, 9.0), (1.0, 3.75, 9.0), (1.75, 5.0, 9.0), (1.75, 5.0, 9.125), (1.25, 5.0, 9.125), (1.25, 4.0, 9.125), (1.75, 4.0, 9.125), (1.75, -4.0, 9.125), (1.25, -4.0, 9.125), (1.25, -5.0, 9.125), (1.75, -5.0, 9.125), (3.75, 4.0, 9.0), (3.25, 5.0, 9.0), (3.25, -4.0, 9.0), (3.75, -5.0, 9.0), (3.5, 4.0, 9.25), (3.5, 5.0, 9.25), (3.5, -4.0, 9.25), (3.5, -5.0, 9.25), (3.5, 4.0, 9.125), (3.5, 5.0, 9.125), (3.5, -4.0, 9.125), (3.5, -5.0, 9.125), (3.25, 4.0, 9.0), (3.75, -4.0, 9.0), (3.75, 5.0, 9.0), (3.25, -5.0, 9.0), (3.25, 4.0, 9.125), (3.75, 4.0, 9.125), (3.75, 5.0, 9.125), (3.25, 5.0, 9.125), (3.75, -4.0, 9.125), (3.25, -4.0, 9.125), (3.25, -5.0, 9.125), (3.75, -5.0, 9.125), (6.25, 4.0, 9.0), (6.25, 5.0, 9.0), (6.25, -4.0, 9.0), (6.75, -5.0, 9.0), (6.5, 4.0, 9.25), (6.5, 5.0, 9.25), (6.5, -4.0, 9.25), (6.5, -5.0, 9.25), (6.5, -4.0, 9.125), (6.5, -5.0, 9.125), (6.5, 4.0, 9.125), (6.5, 5.0, 9.125), (6.75, -4.0, 9.0), (6.75, 4.0, 9.0), (6.75, 5.0, 9.0), (6.25, -5.0, 9.0), (6.75, -4.0, 9.125), (6.25, -4.0, 9.125), (6.25, -5.0, 9.125), (6.75, -5.0, 9.125), (6.25, 4.0, 9.125), (6.75, 4.0, 9.125), (6.75, 5.0, 9.125), (6.25, 5.0, 9.125), (8.25, 5.0, 9.0), (8.75, 4.0, 9.0), (8.75, -5.0, 9.0), (8.25, -4.0, 9.0), (8.5, 5.0, 9.25), (8.5, 4.0, 9.25), (8.5, -5.0, 9.25), (8.5, -4.0, 9.25), (9.0, 3.5, 9.25), (8.5, -4.0, 9.125), (8.5, -5.0, 9.125), (8.5, 4.0, 9.125), (8.5, 5.0, 9.125), (8.75, 5.0, 9.0), (8.25, 4.0, 9.0), (8.25, -5.0, 9.0), (8.75, -4.0, 9.0), (9.0, 3.25, 9.0), (8.75, -4.0, 9.125), (8.25, -4.0, 9.125), (8.25, -5.0, 9.125), (8.75, -5.0, 9.125), (8.25, 4.0, 9.125), (8.75, 4.0, 9.125), (8.75, 5.0, 9.125), (8.25, 5.0, 9.125), (0.0, 3.75, 9.0), (0.0, 3.5, 9.25), (0.0, 3.5, 9.125), (1.0, 3.75, 9.125), (1.0, 3.5, 9.25), (0.0, 3.25, 9.0), (1.0, 3.5, 9.125), (0.0, 3.75, 9.125), (0.0, 3.25, 9.125), (1.0, 3.25, 9.125), (10.0, 1.25, 9.0), (9.0, 1.75, 9.0), (0.0, 1.25, 9.0), (1.0, 1.75, 9.0), (10.0, 1.5, 9.25), (9.0, 1.5, 9.25), (0.0, 1.5, 9.25), (1.0, 1.5, 9.25), (1.0, 1.5, 9.125), (0.0, 1.5, 9.125), (10.0, 1.5, 9.125), (9.0, 1.5, 9.125), (0.0, 1.75, 9.0), (10.0, 1.75, 9.0), (9.0, 1.25, 9.0), (1.0, 1.25, 9.0), (1.0, 1.25, 9.125), (1.0, 1.75, 9.125), (0.0, 1.75, 9.125), (0.0, 1.25, 9.125), (10.0, 1.25, 9.125), (10.0, 1.75, 9.125), (9.0, 1.75, 9.125), (9.0, 1.25, 9.125), (1.0, -3.75, 9.0), (9.0, -1.75, 9.0), (10.0, -1.75, 9.0), (0.0, -1.75, 9.0), (1.0, -1.25, 9.0), (9.0, -1.5, 9.25), (10.0, -1.5, 9.25), (0.0, -1.5, 9.25), (1.0, -1.5, 9.25), (0.0, -1.5, 9.125), (1.0, -1.5, 9.125), (9.0, -1.5, 9.125), (10.0, -1.5, 9.125), (9.0, -1.25, 9.0), (10.0, -1.25, 9.0), (0.0, -1.25, 9.0), (1.0, -1.75, 9.0), (1.0, -3.25, 9.0), (0.0, -1.25, 9.125), (0.0, -1.75, 9.125), (1.0, -1.75, 9.125), (1.0, -1.25, 9.125), (9.0, -1.25, 9.125), (9.0, -1.75, 9.125), (10.0, -1.75, 9.125), (10.0, -1.25, 9.125), (0.0, -3.75, 9.0), (0.0, -3.5, 9.25), (0.0, -3.5, 9.125), (0.0, -3.25, 9.0), (1.0, -3.5, 9.25), (1.0, -3.5, 9.125), (0.0, -3.25, 9.125), (0.0, -3.75, 9.125), (1.0, -3.25, 9.125), (1.0, -3.75, 9.125), (10.0, 3.25, 9.0), (10.0, 3.5, 9.25), (10.0, 3.5, 9.125), (10.0, 3.75, 9.0), (10.0, 3.25, 9.125), (10.0, 3.75, 9.125), (10.0, -3.75, 9.0), (10.0, -3.5, 9.25), (10.0, -3.5, 9.125), (10.0, -3.25, 9.0), (10.0, -3.75, 9.125), (10.0, -3.25, 9.125), (9.0, -3.75, 9.125), (9.0, -3.5, 9.125), (9.0, -3.5, 9.25), (9.0, -3.75, 9.0), (9.0, -3.25, 9.0), (9.0, -3.25, 9.125), (9.0, 3.5, 9.125), (9.0, 3.75, 9.0), (9.0, 3.75, 9.125), (9.0, 3.25, 9.125), (0.0, -1.0, 6.0), (1.0, -1.0, 4.7), (0.0, 1.0, 4.7), (0.0, 0.0, 4.7), (0.0, -1.0, 4.7), (1.0, 0.0, 4.7), (1.0, 1.0, 4.7), (10.0, -2.5, 5.5), (1.0, 1.0, 7.0), (10.0, 2.5, 7.5), (10.0, 2.5, 6.5), (10.0, -2.5, 6.5), (10.0, 2.5, 5.5), (10.0, -2.5, 7.5), (9.0, 2.5, 5.5), (9.0, -2.5, 5.5), (9.0, 2.5, 6.5), (9.0, -2.5, 6.5), (9.0, -3.0, 7.0), (9.0, -3.0, 6.0), (9.0, 2.5, 7.5), (9.0, -2.5, 7.5)], [(128, 550)], [(78, 82, 168, 166), (4, 5, 6, 7), (3, 2, 8, 9), (2, 4, 7, 8), (13, 12, 16, 17), (7, 6, 10, 11), (9, 8, 12, 13), (8, 7, 11, 12), (37, 42, 148, 144), (12, 11, 15, 16), (56, 52, 151, 153), (11, 10, 14, 15), (50, 54, 154, 152), (15, 14, 18, 19), (17, 16, 20, 21), (16, 15, 19, 20), (25, 24, 28, 29), (19, 18, 22, 23), (21, 20, 24, 25), (20, 19, 23, 24), (126, 123, 184, 186), (24, 23, 27, 28), (23, 22, 26, 27), (31, 30, 34, 35), (27, 26, 30, 31), (29, 28, 32, 33), (28, 27, 31, 32), (37, 36, 43, 42), (33, 32, 36, 37), (32, 31, 35, 36), (39, 38, 41, 40), (36, 35, 39, 40), (551, 106, 173, 174), (35, 34, 38, 39), (36, 40, 45, 43), (40, 41, 44, 45), (49, 48, 52, 53), (45, 44, 1077, 48, 49), (43, 45, 49, 47), (42, 43, 47, 46, 1079), (51, 53, 57, 55), (47, 49, 53, 51), (46, 47, 51, 50), (50, 51, 55, 54), (70, 78, 166, 162), (53, 52, 56, 57), (59, 61, 65, 63), (57, 56, 60, 61), (55, 57, 61, 59), (54, 55, 59, 58), (63, 65, 69, 67), (58, 59, 63, 62), (116, 113, 177, 179, 181), (61, 60, 64, 65), (5, 1, 108, 131), (62, 63, 67, 66, 1080), (65, 64, 1072, 68, 69), (71, 73, 77, 75), (69, 68, 72, 73), (67, 69, 73, 71), (66, 67, 71, 70), (74, 75, 77, 76), (75, 74, 80, 81), (38, 34, 143, 145), (73, 72, 76, 77), (106, 104, 171, 173), (71, 75, 81, 79), (70, 71, 79, 78), (130, 0, 109, 176), (83, 85, 89, 87), (81, 80, 84, 85), (79, 81, 85, 83), (78, 79, 83, 82), (80, 74, 164, 165), (82, 83, 87, 86), (46, 50, 152, 150), (85, 84, 88, 89), (93, 92, 96, 97), (89, 88, 92, 93), (87, 89, 93, 91), (86, 87, 91, 90), (95, 97, 101, 99), (91, 93, 97, 95), (90, 91, 95, 94), (108, 1, 0, 130), (123, 120, 182, 184), (94, 95, 99, 98), (97, 96, 100, 101), (103, 105, 107, 129), (101, 100, 104, 105), (99, 101, 105, 103), (98, 99, 103, 102), (102, 103, 129, 128), (119, 122, 185, 183, 1065), (105, 104, 106, 107), (64, 60, 155, 157), (2, 3, 110, 111), (41, 38, 145, 146), (111, 110, 113, 114), (104, 100, 169, 171), (52, 48, 149, 151), (114, 113, 116, 1071, 117), (58, 62, 158, 156), (124, 123, 126, 127), (121, 1066, 120, 123, 124), (106, 551, 566, 552, 107), (1, 5, 4, 553, 563), (98, 102, 172, 170), (113, 110, 175, 177), (127, 126, 128, 129), (167, 165, 230, 232), (179, 177, 248, 250, 1073), (166, 168, 233, 231), (178, 180, 251, 249), (162, 166, 231, 227), (177, 175, 246, 248), (165, 164, 229, 230), (176, 178, 249, 247), (133, 131, 192, 194), (144, 148, 213, 209), (132, 134, 195, 193), (163, 161, 226, 228), (175, 132, 193, 246), (145, 143, 208, 210), (130, 176, 247, 190), (164, 163, 228, 229), (189, 174, 245, 261), (146, 145, 210, 211), (161, 159, 224, 226), (174, 173, 244, 245), (172, 188, 260, 243), (131, 108, 191, 192), (142, 144, 209, 207), (160, 162, 227, 225, 1083), (173, 171, 242, 244), (108, 130, 190, 191), (143, 141, 206, 208), (171, 169, 240, 242), (188, 186, 258, 260), (1076, 157, 222, 1078), (170, 172, 243, 241), (84, 80, 165, 167), (185, 122, 125, 187), (66, 70, 162, 160, 1084), (17, 21, 138, 136), (72, 68, 159, 161), (109, 112, 178, 176), (18, 14, 135, 137), (54, 58, 156, 154), (189, 550, 551, 174), (3, 9, 134, 132), (60, 56, 153, 155), (110, 3, 132, 175), (128, 126, 186, 188), (6, 5, 131, 133), (148, 147, 212, 213), (34, 30, 141, 143), (74, 76, 163, 164), (102, 128, 188, 172), (21, 25, 140, 138), (33, 37, 144, 142), (22, 18, 137, 139), (125, 550, 189, 187), (178, 112, 115, 180), (76, 72, 161, 163), (206, 204, 276, 278), (223, 1086, 225, 297, 295), (205, 207, 279, 277), (240, 238, 310, 312), (257, 259, 331, 329), (222, 220, 292, 294), (239, 241, 313, 311), (258, 256, 328, 330), (204, 202, 274, 276), (221, 223, 295, 293), (203, 205, 277, 275), (237, 239, 311, 309), (256, 254, 326, 328), (220, 218, 290, 292), (238, 236, 308, 310), (255, 257, 329, 327), (202, 200, 272, 274), (219, 221, 293, 291), (201, 203, 275, 273), (236, 234, 306, 308), (254, 252, 324, 326), (218, 216, 288, 290), (235, 237, 309, 307), (253, 255, 327, 325), (200, 198, 270, 272), (217, 219, 291, 289), (199, 201, 273, 271), (234, 232, 304, 306), (252, 250, 322, 324), (215, 217, 289, 287), (233, 235, 307, 305), (251, 253, 325, 323), (198, 196, 268, 270), (216, 214, 286, 288), (197, 199, 271, 269), (232, 230, 302, 304), (151, 149, 214, 216), (150, 152, 217, 215), (136, 138, 201, 199), (152, 154, 219, 217), (137, 135, 198, 200), (117, 1071, 1070, 118), (153, 151, 216, 218), (138, 140, 203, 201), (154, 156, 221, 219), (139, 137, 200, 202), (183, 185, 257, 255), (155, 153, 218, 220), (184, 182, 254, 256), (156, 158, 223, 221), (82, 86, 88, 84), (186, 184, 256, 258), (86, 90, 92, 88), (157, 155, 220, 222), (185, 187, 259, 257), (92, 90, 94, 96), (100, 98, 170, 169), (94, 98, 100, 96), (187, 189, 261, 259), (303, 305, 377, 375), (321, 323, 395, 985, 995, 393), (268, 266, 338, 340), (285, 287, 359, 357), (267, 269, 341, 339), (299, 303, 375, 950, 963, 371), (320, 318, 390, 392), (284, 283, 355, 1046, 1043, 356), (302, 301, 373, 949, 962, 374), (319, 321, 393, 391), (266, 264, 336, 874, 890, 338), (281, 285, 357, 964, 1062, 353), (265, 267, 339, 886, 873, 337), (300, 298, 370, 372), (318, 265, 337, 889, 881, 390), (282, 280, 352, 354), (262, 319, 391, 978, 973, 334), (301, 300, 372, 373), (333, 317, 389, 405), (283, 282, 354, 355), (298, 296, 368, 1052, 1049, 370), (317, 316, 388, 389), (315, 332, 404, 876, 888, 387), (264, 263, 335, 336), (279, 281, 353, 948, 961, 351), (316, 314, 386, 887, 875, 388), (263, 262, 334, 335), (280, 278, 350, 947, 960, 352), (314, 312, 384, 386), (332, 330, 402, 1024, 1007, 404), (296, 294, 366, 368), (313, 315, 387, 385), (331, 333, 405, 1033, 1036, 403), (278, 276, 348, 350), (295, 297, 369, 367), (259, 261, 333, 331), (241, 243, 315, 313), (224, 1078, 222, 294, 296), (260, 258, 330, 332), (242, 240, 312, 314), (208, 206, 278, 280), (191, 190, 262, 263), (244, 242, 314, 316), (225, 227, 299, 297), (207, 209, 281, 279), (192, 191, 263, 264), (243, 260, 332, 315), (245, 244, 316, 317), (226, 224, 296, 298), (211, 210, 282, 283), (261, 245, 317, 333), (229, 228, 300, 301), (190, 247, 319, 262), (210, 208, 280, 282), (246, 193, 265, 318), (228, 226, 298, 300), (193, 195, 267, 265), (209, 213, 285, 281), (194, 192, 264, 266), (247, 249, 321, 319), (230, 229, 301, 302), (212, 211, 283, 284), (248, 246, 318, 320), (227, 231, 303, 299), (195, 197, 269, 267), (213, 1085, 215, 287, 285), (196, 194, 266, 268), (249, 251, 323, 321), (231, 233, 305, 303), (214, 1074, 212, 284, 286), (250, 248, 320, 322), (936, 944, 945, 937), (496, 424, 425, 497), (1040, 1035, 1038, 1042), (922, 910, 909, 919), (1042, 1007, 1033, 1040), (923, 924, 946, 943), (527, 455, 454, 526), (1041, 474, 1037, 1038), (364, 362, 434, 436), (382, 380, 452, 454), (472, 1015, 1014, 473), (346, 344, 416, 418), (398, 396, 468, 470), (379, 381, 453, 451), (1028, 1025, 1022, 1011), (918, 915, 911, 900), (361, 363, 435, 433), (343, 345, 417, 415), (1004, 993, 994, 1005), (941, 938, 925, 940), (395, 397, 469, 467), (918, 908, 907, 915), (286, 284, 356, 358), (322, 320, 392, 986, 998, 394), (304, 302, 374, 376), (269, 271, 343, 899, 911, 341), (288, 286, 358, 996, 983, 360), (270, 268, 340, 900, 913, 342), (323, 325, 397, 395), (305, 307, 379, 925, 935, 377), (287, 289, 361, 997, 984, 359), (324, 322, 394, 396), (306, 304, 376, 926, 938, 378), (271, 273, 345, 343), (289, 291, 363, 361), (272, 270, 342, 344), (325, 327, 399, 397), (307, 309, 381, 379), (290, 288, 360, 362), (326, 324, 396, 398), (308, 306, 378, 380), (273, 275, 347, 345), (291, 293, 365, 363), (274, 272, 344, 346), (327, 329, 401, 1010, 1022, 399), (310, 308, 380, 382), (292, 290, 362, 364), (328, 326, 398, 1011, 1023, 400), (309, 311, 383, 381), (275, 277, 349, 936, 923, 347), (293, 295, 367, 1008, 1020, 365), (276, 274, 346, 924, 937, 348), (330, 328, 400, 402), (311, 313, 385, 901, 912, 383), (294, 292, 364, 1021, 1009, 366), (329, 331, 403, 401), (312, 310, 382, 902, 914, 384), (277, 279, 351, 349), (430, 428, 500, 502), (447, 449, 521, 519), (412, 410, 482, 484), (429, 431, 503, 501), (411, 413, 485, 483), (464, 462, 534, 536), (463, 465, 537, 535), (444, 442, 514, 516), (426, 424, 496, 498), (445, 444, 516, 517), (477, 461, 533, 549), (427, 426, 498, 499), (461, 460, 532, 533), (408, 407, 479, 480), (407, 406, 478, 479), (458, 456, 528, 530), (440, 438, 510, 512), (457, 459, 531, 529), (422, 420, 492, 494), (1024, 1036, 1033, 1007), (447, 446, 953, 954), (423, 422, 494, 495), (336, 335, 407, 408), (355, 354, 426, 427), (405, 389, 461, 477), (373, 372, 444, 445), (977, 974, 463, 462), (409, 406, 974, 977), (893, 873, 874, 892), (1001, 995, 986, 1000), (976, 980, 973, 889), (445, 517, 515, 443), (996, 983, 997, 984), (482, 410, 411, 483), (465, 464, 536, 537), (935, 926, 942, 939), (480, 479, 478, 481), (482, 483, 485, 484), (486, 487, 489, 488), (488, 489, 491, 490), (492, 493, 495, 494), (496, 497, 499, 498), (500, 501, 503, 502), (506, 507, 509, 508), (504, 505, 507, 506), (510, 511, 513, 512), (514, 515, 517, 516), (518, 519, 521, 520), (522, 523, 525, 524), (524, 525, 527, 526), (528, 529, 531, 530), (532, 548, 549, 533), (534, 535, 537, 536), (538, 539, 541, 540), (540, 541, 543, 542), (544, 545, 547, 546), (448, 446, 518, 520), (467, 469, 541, 539), (468, 466, 538, 540), (415, 417, 489, 487), (433, 435, 507, 505), (416, 414, 486, 488), (469, 471, 543, 541), (451, 453, 525, 523), (434, 432, 504, 506), (470, 468, 540, 542), (452, 450, 522, 524), (417, 419, 491, 489), (435, 437, 509, 507), (418, 416, 488, 490), (454, 452, 524, 526), (436, 434, 506, 508), (453, 455, 527, 525), (474, 472, 544, 546), (473, 475, 547, 545), (421, 423, 495, 493), (439, 441, 513, 511), (551, 550, 575, 570), (109, 0, 564, 554, 555), (112, 109, 555, 556), (115, 112, 556, 557, 1067), (114, 556, 555, 111), (1069, 1068, 558, 559), (122, 119, 1069, 559, 560), (125, 122, 560, 561), (550, 125, 561, 562, 567), (553, 554, 576, 573), (562, 552, 574, 579), (127, 561, 560, 124), (1, 563, 572, 580), (552, 566, 569, 574), (0, 1, 580, 571), (739, 741, 579, 574), (564, 0, 571, 577), (550, 567, 578, 575), (566, 551, 570, 569), (554, 564, 577, 576), (730, 591, 568, 729), (583, 592, 604, 595), (568, 565, 581, 582), (588, 591, 603, 600), (590, 583, 595, 602), (568, 591, 588, 565), (567, 562, 579, 578), (771, 764, 762, 775), (773, 767, 765, 769), (587, 568, 582, 599), (592, 584, 596, 604), (771, 775, 760, 758), (129, 562, 561, 127), (585, 589, 601, 597), (586, 587, 599, 598), (565, 588, 600, 581), (107, 552, 562, 129), (620, 608, 609, 621), (616, 608, 620, 628), (594, 615, 612, 593), (607, 616, 628, 619), (594, 593, 605, 606), (627, 615, 610, 622), (619, 628, 640, 631), (606, 605, 617, 618), (625, 626, 638, 637), (624, 627, 639, 636), (774, 770, 761, 763), (609, 613, 625, 621), (610, 611, 623, 622), (593, 612, 624, 605), (614, 607, 619, 626), (598, 599, 763, 761), (612, 615, 627, 624), (623, 606, 618, 635), (628, 620, 632, 640), (621, 625, 637, 633), (622, 623, 635, 634), (605, 624, 636, 617), (626, 619, 631, 638), (652, 644, 656, 664), (790, 795, 793, 785), (643, 652, 664, 655), (630, 629, 641, 642), (645, 787, 788, 649), (785, 647, 646, 790), (654, 674, 671, 653), (814, 823, 820, 816), (645, 649, 661, 657), (646, 647, 659, 658), (795, 782, 781, 793), (650, 643, 655, 662), (629, 648, 660, 641), (648, 651, 663, 660), (650, 644, 652, 643), (679, 688, 680, 685), (653, 671, 683, 665), (669, 672, 684, 681), (675, 670, 682, 687), (680, 668, 669, 681), (802, 674, 654, 803), (811, 815, 819, 872), (803, 642, 663, 802), (685, 680, 681, 684), (687, 682, 666, 686), (666, 665, 683, 686), (654, 653, 665, 666), (692, 690, 696, 698), (862, 678, 865, 859), (677, 689, 695, 694), (691, 692, 698, 697), (690, 678, 693, 696), (849, 850, 858, 856), (704, 702, 708, 710), (851, 857, 855, 854), (708, 705, 711, 714), (709, 710, 716, 715), (700, 701, 707, 706), (703, 704, 710, 709), (702, 699, 705, 708), (705, 699, 700, 706), (710, 708, 714, 716), (707, 709, 715, 713), (706, 707, 713, 712), (720, 717, 723, 726), (721, 722, 728, 727), (842, 841, 719, 718), (723, 717, 718, 724), (722, 720, 726, 728), (718, 719, 725, 724), (742, 745, 590, 589), (733, 745, 751, 736), (729, 569, 578, 730), (578, 748, 734, 730), (743, 749, 568, 587), (572, 752, 736, 732), (572, 573, 744, 752), (589, 590, 602, 601), (563, 553, 573, 572), (732, 736, 751, 584), (750, 569, 729, 735), (574, 569, 750, 739), (578, 579, 741, 748), (750, 748, 741, 739), (734, 748, 750, 735), (569, 570, 575, 578), (747, 734, 735, 749), (737, 747, 749, 743), (587, 586, 737, 743), (730, 734, 747, 591), (746, 577, 731, 733), (733, 736, 752, 746), (744, 738, 746, 752), (573, 576, 738, 744), (576, 577, 746, 738), (733, 731, 590, 745), (747, 737, 586, 591), (735, 729, 568, 749), (751, 740, 585, 584), (603, 770, 757, 756), (764, 771, 614, 613), (767, 773, 594, 611), (594, 754, 756, 615), (766, 768, 772, 776), (596, 776, 760, 753), (596, 597, 766, 776), (596, 584, 585, 597), (595, 604, 596, 602), (758, 760, 776, 772), (596, 753, 755, 602), (607, 614, 608, 616), (753, 608, 614, 755), (753, 760, 775, 608), (774, 582, 754, 759), (757, 770, 774, 759), (769, 757, 759, 773), (610, 765, 767, 611), (599, 582, 774, 763), (611, 594, 606, 623), (772, 602, 755, 758), (601, 602, 772, 768), (613, 614, 626, 625), (603, 598, 761, 770), (124, 560, 559, 121), (603, 591, 586, 598), (756, 757, 769, 615), (769, 765, 610, 615), (597, 601, 768, 766), (758, 755, 614, 771), (609, 762, 764, 613), (582, 581, 600, 603), (759, 754, 594, 773), (754, 582, 603, 756), (775, 762, 609, 608), (785, 793, 630, 647), (796, 794, 781, 782), (639, 796, 782, 779), (788, 797, 650, 649), (631, 640, 632, 638), (632, 800, 784, 777), (632, 633, 791, 800), (620, 621, 633, 632), (633, 637, 792, 791), (798, 800, 791, 792), (777, 784, 799, 644), (798, 638, 778, 783), (783, 784, 800, 798), (797, 799, 784, 783), (787, 799, 797, 788), (637, 638, 798, 792), (649, 650, 662, 661), (639, 634, 786, 796), (786, 789, 794, 796), (627, 622, 634, 639), (779, 782, 795, 651), (794, 618, 780, 781), (630, 651, 648, 629), (630, 780, 779, 651), (635, 789, 786, 634), (635, 618, 794, 789), (647, 630, 642, 659), (618, 617, 636, 639), (781, 780, 630, 793), (780, 618, 639, 779), (795, 790, 646, 651), (632, 777, 778, 638), (783, 778, 650, 797), (777, 644, 650, 778), (799, 787, 645, 644), (656, 816, 805, 804), (813, 817, 654, 670), (672, 669, 811, 872), (663, 822, 808, 802), (663, 658, 812, 822), (663, 651, 646, 658), (809, 813, 670, 675), (817, 813, 809, 821), (817, 821, 808, 806), (658, 659, 810, 812), (802, 808, 821, 674), (820, 662, 801, 807), (662, 655, 664, 656), (804, 801, 662, 656), (661, 662, 820, 823), (818, 642, 803, 806), (862, 863, 677, 678), (670, 654, 666, 682), (659, 642, 818, 810), (818, 822, 812, 810), (656, 657, 814, 816), (656, 644, 645, 657), (804, 805, 815, 668), (815, 811, 669, 668), (806, 808, 822, 818), (806, 803, 654, 817), (642, 641, 660, 663), (667, 673, 668, 676), (807, 801, 673, 819), (668, 673, 801, 804), (821, 809, 675, 674), (829, 832, 685, 684), (724, 725, 827, 828), (833, 727, 824, 826), (725, 727, 833, 827), (723, 727, 728, 726), (826, 824, 685, 832), (830, 829, 684, 672), (834, 723, 724, 828), (711, 844, 837, 836), (843, 845, 841, 842), (841, 845, 721, 719), (846, 715, 835, 838), (719, 721, 727, 725), (713, 715, 846, 839), (705, 706, 712, 711), (843, 837, 838, 845), (712, 713, 839, 840), (711, 712, 840, 844), (835, 715, 711, 836), (836, 837, 843, 717), (843, 842, 718, 717), (837, 844, 846, 838), (840, 839, 846, 844), (838, 835, 721, 845), (854, 855, 703, 701), (701, 703, 709, 707), (855, 857, 850, 849), (693, 858, 850, 848), (693, 694, 853, 858), (853, 852, 856, 858), (693, 697, 698, 696), (693, 848, 847, 697), (699, 702, 704, 703), (703, 847, 848, 699), (678, 677, 694, 693), (848, 850, 857, 699), (856, 697, 847, 849), (695, 697, 856, 852), (694, 695, 852, 853), (851, 854, 701, 700), (849, 847, 703, 855), (857, 851, 700, 699), (868, 869, 691, 689), (689, 691, 697, 695), (870, 686, 860, 861), (867, 866, 864, 870), (687, 686, 870, 864), (863, 862, 869, 868), (675, 687, 864, 866), (859, 865, 674, 867), (863, 868, 689, 677), (870, 861, 859, 867), (861, 860, 691, 869), (862, 859, 861, 869), (674, 675, 866, 867), (671, 674, 686, 683), (678, 690, 692, 691), (674, 865, 860, 686), (691, 860, 865, 678), (711, 715, 716, 714), (721, 835, 836, 717), (721, 717, 720, 722), (825, 830, 672, 673), (684, 672, 673, 685), (831, 871, 825, 673), (834, 871, 831, 723), (829, 830, 825, 832), (834, 828, 827, 833), (833, 826, 871, 834), (826, 832, 825, 871), (824, 727, 723, 831), (685, 824, 831, 673), (819, 673, 672, 872), (661, 823, 814, 657), (815, 805, 807, 819), (820, 807, 805, 816), (740, 751, 745, 742), (589, 585, 740, 742), (583, 590, 584, 592), (731, 732, 584, 590), (732, 731, 577, 572), (571, 580, 572, 577), (892, 882, 883, 893), (874, 336, 408, 892), (406, 409, 481, 478), (886, 339, 411, 894), (474, 475, 1034, 1037), (887, 386, 458, 898), (388, 875, 897, 460), (897, 885, 879, 460), (387, 888, 895, 459), (385, 387, 459, 457), (895, 884, 880, 459), (976, 979, 975, 980), (337, 873, 893, 409), (981, 975, 979, 982), (976, 409, 977, 979), (337, 409, 976, 889), (893, 883, 877, 409), (894, 883, 882, 891), (338, 890, 891, 410), (340, 338, 410, 412), (877, 411, 410, 878), (408, 480, 481, 409), (891, 882, 878, 410), (891, 890, 886, 894), (882, 892, 408, 878), (890, 874, 873, 886), (878, 408, 409, 877), (883, 894, 411, 877), (979, 977, 462, 982), (884, 896, 476, 880), (389, 388, 460, 461), (885, 898, 458, 879), (899, 343, 415, 916), (485, 413, 412, 484), (900, 340, 412, 918), (920, 909, 910, 921), (901, 385, 457, 920), (902, 382, 454, 922), (384, 914, 921, 456), (921, 910, 906, 456), (454, 455, 905, 906), (383, 912, 919, 455), (381, 383, 455, 453), (912, 902, 922, 919), (920, 921, 914, 901), (919, 909, 905, 455), (917, 913, 899, 916), (342, 913, 917, 414), (344, 342, 414, 416), (916, 907, 908, 917), (412, 413, 903, 904), (917, 908, 904, 414), (341, 911, 915, 413), (339, 341, 413, 411), (915, 907, 903, 413), (982, 881, 978, 981), (907, 916, 415, 903), (900, 911, 899, 913), (487, 486, 414, 415), (908, 918, 412, 904), (904, 903, 415, 414), (456, 457, 529, 528), (909, 920, 457, 905), (905, 457, 456, 906), (386, 384, 456, 458), (910, 922, 454, 906), (902, 912, 901, 914), (449, 448, 520, 521), (925, 379, 451, 940), (926, 376, 448, 942), (936, 349, 421, 944), (492, 420, 421, 493), (924, 346, 418, 946), (946, 934, 933, 943), (348, 937, 945, 420), (944, 933, 934, 945), (927, 421, 420, 928), (491, 419, 418, 490), (945, 934, 928, 420), (347, 923, 943, 419), (943, 933, 927, 419), (378, 938, 941, 450), (380, 378, 450, 452), (941, 932, 930, 450), (940, 931, 932, 941), (377, 935, 939, 449), (930, 929, 451, 450), (449, 929, 930, 448), (926, 935, 925, 938), (939, 931, 929, 449), (375, 377, 449, 447), (931, 940, 451, 929), (942, 932, 931, 939), (932, 942, 448, 930), (523, 522, 450, 451), (345, 347, 419, 417), (933, 944, 421, 927), (923, 936, 937, 924), (350, 348, 420, 422), (934, 946, 418, 928), (418, 419, 927, 928), (968, 957, 956, 965), (950, 375, 447, 966), (949, 373, 445, 968), (951, 952, 425, 424), (422, 423, 952, 951), (947, 350, 422, 972), (352, 960, 971, 424), (971, 959, 951, 424), (351, 961, 969, 423), (972, 969, 961, 947), (960, 948, 970, 971), (970, 958, 959, 971), (969, 958, 952, 423), (374, 962, 967, 446), (967, 957, 953, 446), (445, 443, 954, 953), (371, 963, 965, 443), (518, 446, 447, 519), (966, 956, 957, 967), (950, 966, 967, 962), (965, 956, 954, 443), (956, 966, 447, 954), (965, 963, 949, 968), (376, 374, 446, 448), (957, 968, 445, 953), (949, 962, 950, 963), (349, 351, 423, 421), (958, 970, 425, 952), (972, 959, 958, 969), (354, 352, 424, 426), (959, 972, 422, 951), (947, 961, 948, 960), (973, 978, 881, 889), (978, 391, 463, 981), (334, 973, 980, 406), (392, 390, 462, 464), (534, 462, 463, 535), (980, 975, 974, 406), (335, 334, 406, 407), (975, 981, 463, 974), (881, 982, 462, 390), (986, 392, 464, 1000), (1000, 991, 992, 1001), (985, 395, 467, 1002), (996, 358, 430, 1004), (504, 432, 433, 505), (997, 361, 433, 1006), (1006, 994, 993, 1003), (359, 984, 1005, 431), (433, 432, 987, 988), (503, 431, 430, 502), (1005, 994, 988, 431), (360, 983, 1003, 432), (1003, 993, 987, 432), (464, 465, 989, 990), (393, 995, 1001, 465), (989, 467, 466, 990), (1002, 992, 991, 999), (1002, 999, 998, 985), (1001, 992, 989, 465), (394, 998, 999, 466), (999, 991, 990, 466), (396, 394, 466, 468), (991, 1000, 464, 990), (391, 393, 465, 463), (992, 1002, 467, 989), (986, 995, 985, 998), (362, 360, 432, 434), (993, 1004, 430, 987), (357, 359, 431, 429), (994, 1006, 433, 988), (1003, 983, 997, 1006), (1028, 1017, 1016, 1025), (1010, 401, 473, 1026), (402, 474, 1041, 1024), (1011, 398, 470, 1028), (509, 437, 436, 508), (1008, 367, 439, 1030), (1021, 364, 436, 1032), (366, 1009, 1031, 438), (1031, 1019, 1013, 438), (365, 1020, 1029, 437), (363, 365, 437, 435), (436, 437, 1012, 1013), (1029, 1018, 1012, 437), (477, 476, 1037, 1034), (400, 1023, 1027, 472), (1038, 1037, 476, 1042), (1027, 1017, 1015, 472), (543, 471, 470, 542), (399, 1022, 1025, 471), (1015, 470, 471, 1014), (1026, 1016, 1017, 1027), (1027, 1023, 1010, 1026), (1025, 1016, 1014, 471), (397, 399, 471, 469), (1016, 1026, 473, 1014), (1022, 1010, 1023, 1011), (402, 400, 472, 474), (1017, 1028, 470, 1015), (545, 544, 472, 473), (510, 438, 439, 511), (1018, 1030, 439, 1012), (1012, 439, 438, 1013), (368, 366, 438, 440), (1019, 1032, 436, 1013), (1020, 1021, 1009, 1008), (1033, 405, 477, 1040), (403, 1036, 1039, 475), (1041, 1039, 1036, 1024), (1007, 1042, 476, 404), (477, 549, 548, 476), (1039, 1035, 1034, 475), (401, 403, 475, 473), (1035, 1040, 477, 1034), (474, 546, 547, 475), (1046, 355, 427, 1048), (356, 1043, 1047, 428), (500, 428, 429, 501), (1047, 1045, 1044, 428), (358, 356, 428, 430), (1045, 1048, 427, 1044), (499, 497, 425, 427), (1052, 368, 440, 1054), (370, 1049, 1053, 442), (1053, 1051, 1050, 442), (372, 370, 442, 444), (1051, 1054, 440, 1050), (887, 888, 876, 875), (897, 875, 876, 896), (884, 885, 897, 896), (884, 895, 898, 885), (888, 887, 898, 895), (880, 476, 460, 879), (460, 476, 548, 532), (530, 531, 459, 458), (458, 459, 880, 879), (442, 443, 515, 514), (442, 1050, 1057, 443), (1050, 440, 441, 1057), (441, 440, 512, 513), (441, 1060, 1056, 1057), (297, 299, 371, 1058, 1059, 369), (367, 369, 441, 439), (1057, 1056, 1055, 443), (441, 369, 1059, 1060), (1055, 1058, 371, 443), (1053, 1049, 1058, 1055), (1049, 1058, 1059, 1052), (1054, 1060, 1059, 1052), (1051, 1056, 1060, 1054), (1053, 1055, 1056, 1051), (1021, 1032, 1029, 1020), (1009, 1008, 1030, 1031), (1030, 1018, 1019, 1031), (1032, 1019, 1018, 1029), (430, 431, 988, 987), (1005, 984, 996, 1004), (964, 357, 429, 1064), (353, 1062, 1063, 425), (955, 429, 428, 1044), (1063, 1061, 955, 425), (948, 353, 425, 970), (1061, 1064, 429, 955), (427, 425, 955, 1044), (1048, 1045, 1061, 1063), (1048, 1063, 1062, 1046), (1046, 1062, 964, 1043), (1047, 1043, 964, 1064), (1045, 1047, 1064, 1061), (538, 466, 467, 539), (1041, 1038, 1035, 1039), (876, 404, 476, 896), (82, 84, 167, 168), (168, 167, 232, 233), (233, 232, 234, 235), (235, 234, 236, 237), (236, 238, 239, 237), (239, 238, 240, 241), (169, 170, 241, 240), (9, 13, 10, 6), (133, 134, 9, 6), (194, 195, 134, 133), (195, 194, 196, 197), (197, 196, 198, 199), (136, 199, 198, 135), (17, 136, 135, 14), (13, 17, 14, 10), (25, 29, 26, 22), (140, 25, 22, 139), (140, 139, 202, 203), (203, 202, 204, 205), (205, 204, 206, 207), (207, 206, 141, 142), (33, 142, 141, 30), (29, 33, 30, 26), (117, 557, 556, 114), (118, 558, 557, 117), (1068, 1067, 557, 558), (118, 1070, 1066, 121), (559, 558, 118, 121), (111, 555, 554, 2), (2, 554, 553, 4), (1070, 1071, 1067, 1068), (1066, 1070, 1068, 1069), (1071, 116, 115, 1067), (120, 1066, 1069, 119), (120, 119, 183, 182), (182, 183, 255, 254), (252, 254, 255, 253), (252, 253, 251, 250), (251, 180, 179, 250), (180, 115, 116, 179), (44, 41, 146, 147), (149, 1075, 1074, 214), (48, 1077, 1075, 149), (147, 146, 211, 212), (1072, 64, 157, 1076), (158, 1082, 1086, 223), (1079, 46, 150, 1081), (1081, 150, 215, 1085), (68, 66, 160, 159), (62, 1080, 1082, 158), (1074, 1085, 213, 212), (1074, 1075, 1081, 1085), (1075, 1077, 1079, 1081), (147, 148, 42, 44), (1077, 44, 42, 1079), (159, 160, 225, 224), (1078, 224, 225, 1086), (1078, 1086, 1082, 1076), (1076, 1082, 1080, 1072), (1072, 1080, 66, 68), (679, 667, 676, 688), (673, 667, 679, 685), (676, 668, 680, 688)])
me_cube_001.use_remesh_preserve_volume = False
me_cube_001.use_remesh_preserve_attributes = False
me_cube_001.use_mirror_vertex_groups = False
me_cube_001.update()
me_cube = bpy.data.meshes.new('Cube')
me_cube.from_pydata([(1.0, -4.0, 0.0), (1.0, -5.0, 0.0), (1.0, -4.0, 1.0), (1.0, -5.0, 1.0), (2.0, -4.0, 5.96e-08), (2.0, -5.0, 5.96e-08), (2.0, -4.0, 1.0), (2.0, -5.0, 1.0), (3.0, -4.0, 1.192e-07), (3.0, -5.0, 1.192e-07), (3.0, -4.0, 1.0), (3.0, -5.0, 1.0), (4.0, -4.0, 2.384e-07), (4.0, -5.0, 2.384e-07), (4.0, -4.0, 1.0), (4.0, -5.0, 1.0), (5.0, -4.0, 4.768e-07), (5.0, -5.0, 4.768e-07), (5.0, -4.0, 1.0), (5.0, -5.0, 1.0), (6.0, -4.0, 7.153e-07), (6.0, -5.0, 7.153e-07), (6.0, -4.0, 1.0), (6.0, -5.0, 1.0), (7.0, -4.0, 9.537e-07), (7.0, -5.0, 9.537e-07), (7.0, -4.0, 1.0), (7.0, -5.0, 1.0), (8.0, -4.0, 1.192e-06), (8.0, -5.0, 1.192e-06), (8.0, -4.0, 1.0), (8.0, -5.0, 1.0), (9.0, -4.0, 1.431e-06), (9.0, -5.0, 1.431e-06), (9.0, -4.0, 1.0), (9.0, -5.0, 1.0), (10.0, -4.0, 1.431e-06), (10.0, -5.0, 1.431e-06), (10.0, -4.0, 1.0), (10.0, -5.0, 1.0), (9.0, -3.0, 1.431e-06), (9.0, -3.0, 1.0), (10.0, -3.0, 1.431e-06), (10.0, -3.0, 1.0), (9.0, -2.0, 1.431e-06), (9.0, -2.0, 1.0), (10.0, -2.0, 1.431e-06), (10.0, -2.0, 1.0), (9.0, -1.0, 1.431e-06), (9.0, -1.0, 1.0), (10.0, -1.0, 1.431e-06), (10.0, -1.0, 1.0), (9.0, -1.907e-06, 1.431e-06), (9.0, -1.907e-06, 1.0), (10.0, -1.907e-06, 1.431e-06), (10.0, -1.907e-06, 1.0), (9.0, 1.0, 1.431e-06), (9.0, 1.0, 1.0), (10.0, 1.0, 1.431e-06), (10.0, 1.0, 1.0), (9.0, 2.0, 1.431e-06), (9.0, 2.0, 1.0), (10.0, 2.0, 1.431e-06), (10.0, 2.0, 1.0), (9.0, 3.0, 1.431e-06), (9.0, 3.0, 1.0), (10.0, 3.0, 1.431e-06), (10.0, 3.0, 1.0), (9.0, 4.0, 1.431e-06), (9.0, 4.0, 1.0), (10.0, 4.0, 1.431e-06), (10.0, 4.0, 1.0), (9.0, 5.0, 1.431e-06), (9.0, 5.0, 1.0), (10.0, 5.0, 1.431e-06), (10.0, 5.0, 1.0), (8.0, 4.0, 1.431e-06), (8.0, 4.0, 1.0), (8.0, 5.0, 1.431e-06), (8.0, 5.0, 1.0), (7.0, 4.0, 1.431e-06), (7.0, 4.0, 1.0), (7.0, 5.0, 1.431e-06), (7.0, 5.0, 1.0), (6.0, 4.0, 1.431e-06), (6.0, 4.0, 1.0), (6.0, 5.0, 1.431e-06), (6.0, 5.0, 1.0), (5.0, 4.0, 1.431e-06), (5.0, 4.0, 1.0), (5.0, 5.0, 1.431e-06), (5.0, 5.0, 1.0), (4.0, 4.0, 1.431e-06), (4.0, 4.0, 1.0), (4.0, 5.0, 1.431e-06), (4.0, 5.0, 1.0), (3.0, 4.0, 1.431e-06), (3.0, 4.0, 1.0), (3.0, 5.0, 1.431e-06), (3.0, 5.0, 1.0), (2.0, 4.0, 1.431e-06), (2.0, 4.0, 1.0), (2.0, 5.0, 1.431e-06), (2.0, 5.0, 1.0), (1.0, 4.0, 1.431e-06), (1.0, 5.0, 1.431e-06), (-1.0, -4.0, 0.0), (-1.0, -5.0, 0.0), (0.0, -5.0, 0.0), (0.0, -4.0, 0.0), (-1.0, -4.0, 1.0), (-1.0, -5.0, 1.0), (0.0, -5.0, 1.0), (0.0, -4.0, 1.0), (-2.0, -4.0, 5.96e-08), (-2.0, -5.0, 5.96e-08), (-2.0, -4.0, 1.0), (-2.0, -5.0, 1.0), (-3.0, -4.0, 1.192e-07), (-3.0, -5.0, 1.192e-07), (-3.0, -4.0, 1.0), (-3.0, -5.0, 1.0), (-4.0, -4.0, 2.384e-07), (-4.0, -5.0, 2.384e-07), (-4.0, -4.0, 1.0), (-4.0, -5.0, 1.0), (-5.0, -4.0, 4.768e-07), (-5.0, -5.0, 4.768e-07), (-5.0, -4.0, 1.0), (-5.0, -5.0, 1.0), (-6.0, -4.0, 7.153e-07), (-6.0, -5.0, 7.153e-07), (-6.0, -4.0, 1.0), (-6.0, -5.0, 1.0), (-7.0, -4.0, 9.537e-07), (-7.0, -5.0, 9.537e-07), (-7.0, -4.0, 1.0), (-7.0, -5.0, 1.0), (-8.0, -4.0, 1.192e-06), (-8.0, -5.0, 1.192e-06), (-8.0, -4.0, 1.0), (-8.0, -5.0, 1.0), (-9.0, -4.0, 1.431e-06), (-9.0, -5.0, 1.431e-06), (-9.0, -4.0, 1.0), (-9.0, -5.0, 1.0), (-10.0, -4.0, 1.431e-06), (-10.0, -5.0, 1.431e-06), (-10.0, -4.0, 1.0), (-10.0, -5.0, 1.0), (-9.0, -3.0, 1.431e-06), (-9.0, -3.0, 1.0), (-10.0, -3.0, 1.431e-06), (-10.0, -3.0, 1.0), (-9.0, -2.0, 1.431e-06), (-9.0, -2.0, 1.0), (-10.0, -2.0, 1.431e-06), (-10.0, -2.0, 1.0), (-9.0, -1.0, 1.431e-06), (-9.0, -1.0, 1.0), (-10.0, -1.0, 1.431e-06), (-10.0, -1.0, 1.0), (-9.0, -1.907e-06, 1.431e-06), (-9.0, -1.907e-06, 1.0), (-10.0, -1.907e-06, 1.431e-06), (-10.0, -1.907e-06, 1.0), (-9.0, 1.0, 1.431e-06), (-9.0, 1.0, 1.0), (-10.0, 1.0, 1.431e-06), (-10.0, 1.0, 1.0), (-9.0, 2.0, 1.431e-06), (-9.0, 2.0, 1.0), (-10.0, 2.0, 1.431e-06), (-10.0, 2.0, 1.0), (-9.0, 3.0, 1.431e-06), (-9.0, 3.0, 1.0), (-10.0, 3.0, 1.431e-06), (-10.0, 3.0, 1.0), (-9.0, 4.0, 1.431e-06), (-9.0, 4.0, 1.0), (-10.0, 4.0, 1.431e-06), (-10.0, 4.0, 1.0), (-9.0, 5.0, 1.431e-06), (-9.0, 5.0, 1.0), (-10.0, 5.0, 1.431e-06), (-10.0, 5.0, 1.0), (-8.0, 4.0, 1.431e-06), (-8.0, 4.0, 1.0), (-8.0, 5.0, 1.431e-06), (-8.0, 5.0, 1.0), (-7.0, 4.0, 1.431e-06), (-7.0, 4.0, 1.0), (-7.0, 5.0, 1.431e-06), (-7.0, 5.0, 1.0), (-6.0, 4.0, 1.431e-06), (-6.0, 4.0, 1.0), (-6.0, 5.0, 1.431e-06), (-6.0, 5.0, 1.0), (-5.0, 4.0, 1.431e-06), (-5.0, 4.0, 1.0), (-5.0, 5.0, 1.431e-06), (-5.0, 5.0, 1.0), (-4.0, 4.0, 1.431e-06), (-4.0, 4.0, 1.0), (-4.0, 5.0, 1.431e-06), (-4.0, 5.0, 1.0), (-3.0, 4.0, 1.431e-06), (-3.0, 4.0, 1.0), (-3.0, 5.0, 1.431e-06), (-3.0, 5.0, 1.0), (-2.0, 4.0, 1.431e-06), (-2.0, 4.0, 1.0), (-2.0, 5.0, 1.431e-06), (-2.0, 5.0, 1.0), (-1.0, 4.0, 1.431e-06), (-1.0, 5.0, 1.431e-06), (0.0, 4.0, 1.431e-06), (0.0, 5.0, 1.431e-06), (1.0, -4.0, 2.0), (1.0, -5.0, 2.0), (2.0, -4.0, 2.0), (2.0, -5.0, 2.0), (3.0, -4.0, 2.0), (3.0, -5.0, 2.0), (4.0, -4.0, 2.0), (4.0, -5.0, 2.0), (5.0, -4.0, 2.0), (5.0, -5.0, 2.0), (7.0, -4.0, 2.0), (7.0, -5.0, 2.0), (8.0, -4.0, 2.0), (8.0, -5.0, 2.0), (9.0, -4.0, 2.0), (9.0, -5.0, 2.0), (10.0, -4.0, 2.0), (10.0, -5.0, 2.0), (10.0, -3.0, 2.0), (9.0, -3.0, 2.0), (10.0, -2.0, 2.0), (9.0, -2.0, 2.0), (10.0, -1.0, 2.0), (9.0, -1.0, 2.0), (10.0, -1.907e-06, 2.0), (9.0, -1.907e-06, 2.0), (10.0, 1.0, 2.0), (9.0, 1.0, 2.0), (10.0, 2.0, 2.0), (9.0, 2.0, 2.0), (10.0, 3.0, 2.0), (9.0, 3.0, 2.0), (10.0, 4.0, 2.0), (9.0, 4.0, 2.0), (10.0, 5.0, 2.0), (9.0, 5.0, 2.0), (8.0, 5.0, 2.0), (8.0, 4.0, 2.0), (7.0, 5.0, 2.0), (7.0, 4.0, 2.0), (5.0, 5.0, 2.0), (5.0, 4.0, 2.0), (4.0, 5.0, 2.0), (4.0, 4.0, 2.0), (3.0, 5.0, 2.0), (3.0, 4.0, 2.0), (2.0, 5.0, 2.0), (2.0, 4.0, 2.0), (-1.0, -4.0, 2.0), (-1.0, -5.0, 2.0), (-2.0, -4.0, 2.0), (-2.0, -5.0, 2.0), (-3.0, -4.0, 2.0), (-3.0, -5.0, 2.0), (-4.0, -4.0, 2.0), (-4.0, -5.0, 2.0), (-5.0, -4.0, 2.0), (-5.0, -5.0, 2.0), (-7.0, -4.0, 2.0), (-7.0, -5.0, 2.0), (-8.0, -4.0, 2.0), (-8.0, -5.0, 2.0), (-9.0, -4.0, 2.0), (-9.0, -5.0, 2.0), (-10.0, -4.0, 2.0), (-10.0, -5.0, 2.0), (-10.0, -3.0, 2.0), (-9.0, -3.0, 2.0), (-10.0, -2.0, 2.0), (-9.0, -2.0, 2.0), (-10.0, -1.0, 2.0), (-9.0, -1.0, 2.0), (-10.0, 1.0, 2.0), (-9.0, 1.0, 2.0), (-10.0, 2.0, 2.0), (-9.0, 2.0, 2.0), (-10.0, 3.0, 2.0), (-9.0, 3.0, 2.0), (-10.0, 4.0, 2.0), (-9.0, 4.0, 2.0), (-10.0, 5.0, 2.0), (-9.0, 5.0, 2.0), (-8.0, 5.0, 2.0), (-8.0, 4.0, 2.0), (-7.0, 5.0, 2.0), (-7.0, 4.0, 2.0), (-5.0, 5.0, 2.0), (-5.0, 4.0, 2.0), (-4.0, 5.0, 2.0), (-4.0, 4.0, 2.0), (-3.0, 5.0, 2.0), (-3.0, 4.0, 2.0), (-2.0, 5.0, 2.0), (-2.0, 4.0, 2.0), (1.0, -4.0, 3.0), (1.0, -5.0, 3.0), (-1.015e-15, -4.0, 3.0), (-1.015e-15, -5.0, 3.0), (2.0, -4.0, 3.0), (2.0, -5.0, 3.0), (3.0, -4.0, 3.0), (3.0, -5.0, 3.0), (4.0, -4.0, 3.0), (4.0, -5.0, 3.0), (5.0, -4.0, 3.0), (5.0, -5.0, 3.0), (6.0, -4.0, 3.0), (6.0, -5.0, 3.0), (7.0, -4.0, 3.0), (7.0, -5.0, 3.0), (8.0, -4.0, 3.0), (8.0, -5.0, 3.0), (9.0, -4.0, 3.0), (9.0, -5.0, 3.0), (10.0, -4.0, 3.0), (10.0, -5.0, 3.0), (10.0, -3.0, 3.0), (9.0, -3.0, 3.0), (10.0, -2.0, 3.0), (9.0, -2.0, 3.0), (10.0, -1.0, 3.0), (9.0, -1.0, 3.0), (10.0, -1.907e-06, 3.0), (9.0, -1.907e-06, 3.0), (10.0, 1.0, 3.0), (9.0, 1.0, 3.0), (10.0, 2.0, 3.0), (9.0, 2.0, 3.0), (10.0, 3.0, 3.0), (9.0, 3.0, 3.0), (10.0, 4.0, 3.0), (9.0, 4.0, 3.0), (10.0, 5.0, 3.0), (9.0, 5.0, 3.0), (8.0, 5.0, 3.0), (8.0, 4.0, 3.0), (7.0, 5.0, 3.0), (7.0, 4.0, 3.0), (6.0, 5.0, 3.0), (6.0, 4.0, 3.0), (5.0, 5.0, 3.0), (5.0, 4.0, 3.0), (4.0, 5.0, 3.0), (4.0, 4.0, 3.0), (3.0, 5.0, 3.0), (3.0, 4.0, 3.0), (2.0, 5.0, 3.0), (2.0, 4.0, 3.0), (1.0, 5.0, 3.0), (1.0, 4.0, 3.0), (-1.015e-15, 5.0, 3.0), (-1.015e-15, 4.0, 3.0), (-1.0, -4.0, 3.0), (-1.0, -5.0, 3.0), (-2.0, -4.0, 3.0), (-2.0, -5.0, 3.0), (-3.0, -4.0, 3.0), (-3.0, -5.0, 3.0), (-4.0, -4.0, 3.0), (-4.0, -5.0, 3.0), (-5.0, -4.0, 3.0), (-5.0, -5.0, 3.0), (-6.0, -4.0, 3.0), (-6.0, -5.0, 3.0), (-7.0, -4.0, 3.0), (-7.0, -5.0, 3.0), (-8.0, -4.0, 3.0), (-8.0, -5.0, 3.0), (-9.0, -4.0, 3.0), (-9.0, -5.0, 3.0), (-10.0, -4.0, 3.0), (-10.0, -5.0, 3.0), (-10.0, -3.0, 3.0), (-9.0, -3.0, 3.0), (-10.0, -2.0, 3.0), (-9.0, -2.0, 3.0), (-10.0, -1.0, 3.0), (-9.0, -1.0, 3.0), (-10.0, -1.907e-06, 3.0), (-9.0, -1.907e-06, 3.0), (-10.0, 1.0, 3.0), (-9.0, 1.0, 3.0), (-10.0, 2.0, 3.0), (-9.0, 2.0, 3.0), (-10.0, 3.0, 3.0), (-9.0, 3.0, 3.0), (-10.0, 4.0, 3.0), (-9.0, 4.0, 3.0), (-10.0, 5.0, 3.0), (-9.0, 5.0, 3.0), (-8.0, 5.0, 3.0), (-8.0, 4.0, 3.0), (-7.0, 5.0, 3.0), (-7.0, 4.0, 3.0), (-6.0, 5.0, 3.0), (-6.0, 4.0, 3.0), (-5.0, 5.0, 3.0), (-5.0, 4.0, 3.0), (-4.0, 5.0, 3.0), (-4.0, 4.0, 3.0), (-3.0, 5.0, 3.0), (-3.0, 4.0, 3.0), (-2.0, 5.0, 3.0), (-2.0, 4.0, 3.0), (-1.0, 5.0, 3.0), (-1.0, 4.0, 3.0), (1.0, -4.0, 4.0), (1.0, -5.0, 4.0), (-1.015e-15, -4.0, 4.0), (-1.015e-15, -5.0, 4.0), (2.0, -4.0, 4.0), (2.0, -5.0, 4.0), (3.0, -4.0, 4.0), (3.0, -5.0, 4.0), (4.0, -4.0, 4.0), (4.0, -5.0, 4.0), (5.0, -4.0, 4.0), (5.0, -5.0, 4.0), (6.0, -4.0, 4.0), (6.0, -5.0, 4.0), (7.0, -4.0, 4.0), (7.0, -5.0, 4.0), (8.0, -4.0, 4.0), (8.0, -5.0, 4.0), (9.0, -4.0, 4.0), (9.0, -5.0, 4.0), (10.0, -4.0, 4.0), (10.0, -5.0, 4.0), (10.0, -3.0, 4.0), (9.0, -3.0, 4.0), (10.0, -2.0, 4.0), (9.0, -2.0, 4.0), (10.0, -1.0, 4.0), (9.0, -1.0, 4.0), (10.0, -1.907e-06, 4.0), (9.0, -1.907e-06, 4.0), (10.0, 1.0, 4.0), (9.0, 1.0, 4.0), (10.0, 2.0, 4.0), (9.0, 2.0, 4.0), (10.0, 3.0, 4.0), (9.0, 3.0, 4.0), (10.0, 4.0, 4.0), (9.0, 4.0, 4.0), (10.0, 5.0, 4.0), (9.0, 5.0, 4.0), (8.0, 5.0, 4.0), (8.0, 4.0, 4.0), (7.0, 5.0, 4.0), (7.0, 4.0, 4.0), (6.0, 5.0, 4.0), (6.0, 4.0, 4.0), (5.0, 5.0, 4.0), (5.0, 4.0, 4.0), (4.0, 5.0, 4.0), (4.0, 4.0, 4.0), (3.0, 5.0, 4.0), (3.0, 4.0, 4.0), (2.0, 5.0, 4.0), (2.0, 4.0, 4.0), (1.0, 5.0, 4.0), (1.0, 4.0, 4.0), (-1.015e-15, 5.0, 4.0), (-1.015e-15, 4.0, 4.0), (-1.0, -4.0, 4.0), (-1.0, -5.0, 4.0), (-2.0, -4.0, 4.0), (-2.0, -5.0, 4.0), (-3.0, -4.0, 4.0), (-3.0, -5.0, 4.0), (-4.0, -4.0, 4.0), (-4.0, -5.0, 4.0), (-5.0, -4.0, 4.0), (-5.0, -5.0, 4.0), (-6.0, -4.0, 4.0), (-6.0, -5.0, 4.0), (-7.0, -4.0, 4.0), (-7.0, -5.0, 4.0), (-8.0, -4.0, 4.0), (-8.0, -5.0, 4.0), (-9.0, -4.0, 4.0), (-9.0, -5.0, 4.0), (-10.0, -4.0, 4.0), (-10.0, -5.0, 4.0), (-10.0, -3.0, 4.0), (-9.0, -3.0, 4.0), (-10.0, -2.0, 4.0), (-9.0, -2.0, 4.0), (-10.0, -1.0, 4.0), (-9.0, -1.0, 4.0), (-10.0, -1.907e-06, 4.0), (-9.0, -1.907e-06, 4.0), (-10.0, 1.0, 4.0), (-9.0, 1.0, 4.0), (-10.0, 2.0, 4.0), (-9.0, 2.0, 4.0), (-10.0, 3.0, 4.0), (-9.0, 3.0, 4.0), (-10.0, 4.0, 4.0), (-9.0, 4.0, 4.0), (-10.0, 5.0, 4.0), (-9.0, 5.0, 4.0), (-8.0, 5.0, 4.0), (-8.0, 4.0, 4.0), (-7.0, 5.0, 4.0), (-7.0, 4.0, 4.0), (-6.0, 5.0, 4.0), (-6.0, 4.0, 4.0), (-5.0, 5.0, 4.0), (-5.0, 4.0, 4.0), (-4.0, 5.0, 4.0), (-4.0, 4.0, 4.0), (-3.0, 5.0, 4.0), (-3.0, 4.0, 4.0), (-2.0, 5.0, 4.0), (-2.0, 4.0, 4.0), (-1.0, 5.0, 4.0), (-1.0, 4.0, 4.0), (0.5, -4.0, 1.0), (0.5, -5.0, 1.0), (5.5, -5.0, 1.0), (5.5, -4.0, 1.0), (6.5, -5.0, 1.0), (6.5, -4.0, 1.0), (6.5, 5.0, 1.0), (6.5, 4.0, 1.0), (5.5, 5.0, 1.0), (5.5, 4.0, 1.0), (-0.5, -4.0, 1.0), (-0.5, -5.0, 1.0), (-5.5, -5.0, 1.0), (-5.5, -4.0, 1.0), (-6.5, -5.0, 1.0), (-6.5, -4.0, 1.0), (-6.5, 5.0, 1.0), (-6.5, 4.0, 1.0), (-5.5, 5.0, 1.0), (-5.5, 4.0, 1.0), (0.5, -4.0, 2.0), (0.5, -5.0, 2.0), (5.5, -5.0, 2.0), (5.5, -4.0, 2.0), (6.5, -5.0, 2.0), (6.5, -4.0, 2.0), (6.5, 5.0, 2.0), (6.5, 4.0, 2.0), (5.5, 5.0, 2.0), (5.5, 4.0, 2.0), (-0.5, -4.0, 2.0), (-0.5, -5.0, 2.0), (-5.5, -5.0, 2.0), (-5.5, -4.0, 2.0), (-6.5, -5.0, 2.0), (-6.5, -4.0, 2.0), (-6.5, 5.0, 2.0), (-6.5, 4.0, 2.0), (-5.5, 5.0, 2.0), (-5.5, 4.0, 2.0), (0.5, -4.0, 3.0), (0.5, -5.0, 3.0), (5.5, -5.0, 3.0), (5.5, -4.0, 3.0), (6.5, -5.0, 3.0), (6.5, -4.0, 3.0), (6.5, 5.0, 3.0), (6.5, 4.0, 3.0), (5.5, 5.0, 3.0), (5.5, 4.0, 3.0), (-0.5, -4.0, 3.0), (-0.5, -5.0, 3.0), (-5.5, -5.0, 3.0), (-5.5, -4.0, 3.0), (-6.5, -5.0, 3.0), (-6.5, -4.0, 3.0), (-6.5, 5.0, 3.0), (-6.5, 4.0, 3.0), (-5.5, 5.0, 3.0), (-5.5, 4.0, 3.0), (2.0, 4.0, 0.5), (2.0, 5.0, 0.5), (1.0, 4.0, 0.2), (1.0, 5.0, 0.2), (1.5, 4.0, 1.431e-06), (1.5, 5.0, 1.431e-06), (1.5, 5.0, 1.0), (1.5, 4.0, 1.0), (0.0, 4.0, 0.2), (0.0, 5.0, 0.2), (-2.0, 4.0, 0.5), (-2.0, 5.0, 0.5), (-1.0, 4.0, 0.2), (-1.0, 5.0, 0.2), (-1.5, 4.0, 1.431e-06), (-1.5, 5.0, 1.431e-06), (-1.5, 5.0, 1.0), (-1.5, 4.0, 1.0), (1.5, 5.0, 2.0), (1.5, 4.0, 2.0), (-1.5, 5.0, 2.0), (-1.5, 4.0, 2.0), (1.5, 5.0, 3.0), (1.5, 4.0, 3.0), (-1.5, 5.0, 3.0), (-1.5, 4.0, 3.0), (-1.5, 4.0, 0.2), (-1.5, 5.0, 0.2), (1.5, 4.0, 0.2), (1.5, 5.0, 0.2), (-9.0, -1.907e-06, 1.5), (-10.0, -1.907e-06, 1.5), (-9.0, -1.0, 1.5), (-10.0, -1.0, 1.5), (-9.0, 1.0, 1.5), (-10.0, 1.0, 1.5), (0.0, -1.0, 0.0), (0.0, -1.0, 1.0), (0.0, 0.0, 0.0), (0.0, 0.0, 1.0), (1.0, -1.0, 0.0), (1.0, -1.0, 1.0), (1.0, 0.0, 0.0), (1.0, 0.0, 1.0), (-1.0, 0.0, 0.0), (-1.0, -1.0, 0.0), (-1.0, -1.0, 1.0), (-1.0, 0.0, 1.0), (-2.0, 0.0, 0.0), (-2.0, -1.0, 0.0), (-2.0, -1.0, 1.0), (-2.0, 0.0, 1.0), (-4.0, 0.0, 0.0), (-4.0, -1.0, 0.0), (-4.0, -1.0, 1.0), (-4.0, 0.0, 1.0), (-5.0, 0.0, 0.0), (-5.0, -1.0, 0.0), (-5.0, -1.0, 1.0), (-5.0, 0.0, 1.0), (-6.0, 0.0, 0.0), (-6.0, -1.0, 0.0), (-6.0, -1.0, 1.0), (-6.0, 0.0, 1.0), (2.0, 0.0, 1.0), (2.0, 0.0, 0.0), (2.0, -1.0, 0.0), (2.0, -1.0, 1.0), (4.0, 0.0, 1.0), (4.0, 0.0, 0.0), (4.0, -1.0, 0.0), (4.0, -1.0, 1.0), (5.0, 0.0, 1.0), (5.0, 0.0, 0.0), (5.0, -1.0, 0.0), (5.0, -1.0, 1.0), (6.0, 0.0, 1.0), (6.0, 0.0, 0.0), (6.0, -1.0, 0.0), (6.0, -1.0, 1.0), (0.0, -1.0, 2.0), (0.0, 0.0, 2.0), (1.0, 0.0, 2.0), (1.0, -1.0, 2.0), (-1.0, -1.0, 2.0), (-1.0, 0.0, 2.0), (-2.0, -1.0, 2.0), (-2.0, 0.0, 2.0), (-4.0, -1.0, 2.0), (-4.0, 0.0, 2.0), (-5.0, -1.0, 2.0), (-5.0, 0.0, 2.0), (-6.0, -1.0, 2.0), (-6.0, 0.0, 2.0), (2.0, 0.0, 2.0), (2.0, -1.0, 2.0), (4.0, 0.0, 2.0), (4.0, -1.0, 2.0), (5.0, 0.0, 2.0), (5.0, -1.0, 2.0), (6.0, 0.0, 2.0), (6.0, -1.0, 2.0), (0.0, -1.0, 3.0), (0.0, 0.0, 3.0), (1.0, 0.0, 3.0), (1.0, -1.0, 3.0), (-1.0, -1.0, 3.0), (-1.0, 0.0, 3.0), (-2.0, -1.0, 3.0), (-2.0, 0.0, 3.0), (-4.0, -1.0, 3.0), (-4.0, 0.0, 3.0), (-5.0, -1.0, 3.0), (-5.0, 0.0, 3.0), (-6.0, -1.0, 3.0), (-6.0, 0.0, 3.0), (2.0, 0.0, 3.0), (2.0, -1.0, 3.0), (4.0, 0.0, 3.0), (4.0, -1.0, 3.0), (5.0, 0.0, 3.0), (5.0, -1.0, 3.0), (6.0, 0.0, 3.0), (6.0, -1.0, 3.0), (0.0, -1.0, 4.0), (0.0, 0.0, 4.0), (1.0, 0.0, 4.0), (1.0, -1.0, 4.0), (-1.0, -1.0, 4.0), (-1.0, 0.0, 4.0), (-2.0, -1.0, 4.0), (-2.0, 0.0, 4.0), (-4.0, -1.0, 4.0), (-4.0, 0.0, 4.0), (-5.0, -1.0, 4.0), (-5.0, 0.0, 4.0), (-6.0, -1.0, 4.0), (-6.0, 0.0, 4.0), (2.0, 0.0, 4.0), (2.0, -1.0, 4.0), (4.0, 0.0, 4.0), (4.0, -1.0, 4.0), (5.0, 0.0, 4.0), (5.0, -1.0, 4.0), (6.0, 0.0, 4.0), (6.0, -1.0, 4.0)], [], [(0, 1, 108, 109), (18, 14, 224, 226), (1, 3, 537, 112, 108), (2, 0, 109, 113, 536), (7, 5, 9, 11), (3, 1, 5, 7), (0, 2, 6, 4), (1, 0, 4, 5), (9, 8, 12, 13), (5, 4, 8, 9), (93, 89, 259, 261), (4, 6, 10, 8), (145, 141, 279, 281), (8, 10, 14, 12), (11, 9, 13, 15), (19, 17, 21, 23, 538), (12, 14, 18, 16), (15, 13, 17, 19), (13, 12, 16, 17), (15, 19, 227, 225), (17, 16, 20, 21), (91, 95, 260, 258), (16, 18, 539, 22, 20), (24, 26, 30, 28), (20, 22, 541, 26, 24), (23, 21, 25, 27, 540), (21, 20, 24, 25), (31, 29, 33, 35), (27, 25, 29, 31), (25, 24, 28, 29), (38, 43, 236, 234), (29, 28, 32, 33), (41, 34, 232, 237), (28, 30, 34, 32), (36, 38, 39, 37), (36, 32, 40, 42), (35, 33, 37, 39), (33, 32, 36, 37), (32, 34, 41, 40), (110, 116, 268, 266), (38, 36, 42, 43), (46, 44, 48, 50), (40, 41, 45, 44), (42, 40, 44, 46), (43, 42, 46, 47), (187, 191, 303, 301), (47, 46, 50, 51), (14, 10, 222, 224), (44, 45, 49, 48), (52, 53, 57, 56), (48, 49, 53, 52), (50, 48, 52, 54), (51, 50, 54, 55), (58, 56, 60, 62), (54, 52, 56, 58), (55, 54, 58, 59), (117, 111, 267, 269), (193, 189, 300, 302), (59, 58, 62, 63), (65, 61, 247, 249), (56, 57, 61, 60), (66, 64, 68, 70), (60, 61, 65, 64), (62, 60, 64, 66), (63, 62, 66, 67), (71, 70, 74, 75), (67, 66, 70, 71), (141, 137, 277, 279), (64, 65, 69, 68), (72, 73, 75, 74), (11, 15, 225, 223), (73, 72, 78, 79), (70, 68, 72, 74), (78, 76, 80, 82), (72, 68, 76, 78), (68, 69, 77, 76), (63, 67, 248, 246), (79, 78, 82, 83), (76, 77, 81, 80), (80, 81, 543, 85, 84), (82, 80, 84, 86), (83, 82, 86, 87, 542), (90, 88, 92, 94), (84, 85, 545, 89, 88), (86, 84, 88, 90), (87, 86, 90, 91, 544), (136, 140, 278, 276), (91, 90, 94, 95), (88, 89, 93, 92), (96, 97, 101, 596, 100), (92, 93, 97, 96), (94, 92, 96, 98), (95, 94, 98, 99), (601, 600, 104, 105), (98, 96, 100, 102), (99, 98, 102, 597, 103), (618, 614, 615, 619), (544, 91, 258, 564), (625, 601, 105, 599), (105, 216, 217), (599, 105, 217, 605), (106, 109, 108, 107), (35, 39, 235, 233), (107, 108, 112, 547, 111), (110, 546, 113, 109, 106), (117, 121, 119, 115), (111, 117, 115, 107), (106, 114, 116, 110), (107, 115, 114, 106), (119, 123, 122, 118), (115, 119, 118, 114), (537, 557, 556, 536), (114, 118, 120, 116), (61, 57, 245, 247), (39, 38, 234, 235), (118, 122, 124, 120), (121, 125, 123, 119), (129, 548, 133, 131, 127), (122, 126, 128, 124), (125, 129, 127, 123), (123, 127, 126, 122), (127, 131, 130, 126), (59, 63, 246, 244), (126, 130, 132, 549, 128), (134, 138, 140, 136), (130, 134, 136, 551, 132), (133, 550, 137, 135, 131), (131, 135, 134, 130), (141, 145, 143, 139), (137, 141, 139, 135), (135, 139, 138, 134), (179, 187, 301, 297), (10, 6, 220, 222), (139, 143, 142, 138), (189, 183, 299, 300), (138, 142, 144, 140), (146, 147, 149, 148), (146, 152, 150, 142), (145, 149, 147, 143), (143, 147, 146, 142), (7, 11, 223, 221), (142, 150, 151, 144), (551, 136, 276, 571), (148, 153, 152, 146), (156, 160, 158, 154), (150, 154, 155, 151), (152, 156, 154, 150), (153, 157, 156, 152), (213, 209, 308, 310), (157, 161, 160, 156), (34, 30, 230, 232), (154, 158, 159, 155), (162, 166, 167, 163), (158, 162, 163, 159), (160, 164, 162, 158), (161, 165, 164, 160), (168, 172, 170, 166), (164, 168, 166, 162), (165, 169, 168, 164), (543, 81, 257, 563), (169, 173, 172, 168), (155, 159, 628, 289, 287), (166, 170, 171, 167), (176, 180, 178, 174), (170, 174, 175, 171), (172, 176, 174, 170), (173, 177, 176, 172), (181, 185, 184, 180), (177, 181, 180, 176), (174, 178, 179, 175), (182, 184, 185, 183), (161, 157, 286, 288, 629), (183, 189, 188, 182), (180, 184, 182, 178), (188, 192, 190, 186), (182, 188, 186, 178), (178, 186, 187, 179), (31, 35, 233, 231), (207, 211, 311, 309), (189, 193, 192, 188), (55, 59, 244, 242), (186, 190, 191, 187), (190, 194, 195, 553, 191), (192, 196, 194, 190), (193, 552, 197, 196, 192), (200, 204, 202, 198), (194, 198, 199, 555, 195), (196, 200, 198, 194), (197, 554, 201, 200, 196), (201, 205, 204, 200), (198, 202, 203, 199), (206, 210, 606, 211, 207), (202, 206, 207, 203), (204, 208, 206, 202), (205, 209, 208, 204), (611, 215, 214, 610), (208, 212, 210, 206), (209, 213, 607, 212, 208), (185, 181, 296, 298), (57, 53, 243, 245), (623, 609, 215, 611), (6, 2, 218, 220), (217, 216, 214), (605, 604, 598, 599), (279, 277, 383, 385), (219, 221, 317, 313), (307, 309, 419, 417), (250, 252, 350, 348), (276, 278, 384, 382), (308, 306, 416, 418), (252, 253, 351, 350), (251, 249, 347, 349), (571, 276, 382, 591), (557, 219, 313, 577), (305, 307, 417, 415), (248, 250, 348, 346), (306, 304, 414, 416), (249, 247, 345, 347), (575, 305, 415, 595), (246, 248, 346, 344), (568, 275, 379, 588), (247, 245, 343, 345), (272, 274, 378, 376), (244, 246, 344, 342), (275, 273, 377, 379), (242, 244, 342, 340), (270, 272, 376, 374), (301, 303, 411, 409), (245, 243, 341, 343), (273, 271, 375, 377), (302, 300, 408, 410), (243, 241, 339, 341), (268, 270, 374, 372), (297, 301, 409, 405), (240, 242, 340, 338), (271, 269, 373, 375), (300, 299, 407, 408), (241, 239, 337, 339), (266, 268, 372, 370), (238, 240, 338, 336), (269, 267, 371, 373), (298, 296, 404, 406), (299, 298, 406, 407), (239, 237, 335, 337), (295, 297, 405, 403), (236, 238, 336, 334), (566, 266, 370, 586), (296, 294, 402, 404), (234, 236, 334, 332), (293, 295, 403, 401), (237, 232, 330, 335), (140, 144, 280, 278), (67, 71, 250, 248), (121, 117, 269, 271), (69, 65, 249, 251), (43, 47, 238, 236), (116, 120, 270, 268), (45, 41, 237, 239), (173, 169, 631, 290, 292), (95, 99, 262, 260), (148, 149, 283, 282), (167, 171, 293, 291, 630), (97, 93, 261, 263), (149, 145, 281, 283), (75, 73, 253, 252), (592, 412, 413, 593), (71, 75, 252, 250), (539, 18, 226, 559), (177, 173, 292, 294), (125, 121, 271, 273), (171, 175, 295, 293), (120, 124, 272, 270), (101, 97, 263, 265), (47, 51, 240, 238), (49, 45, 239, 241), (540, 27, 229, 560), (99, 103, 264, 262), (144, 151, 285, 280), (153, 148, 282, 284), (205, 201, 304, 306), (73, 79, 254, 253), (129, 125, 273, 275), (199, 203, 307, 305), (124, 128, 274, 272), (77, 69, 251, 255), (51, 55, 242, 240), (537, 3, 219, 557), (53, 49, 241, 243), (181, 177, 294, 296), (175, 179, 297, 295), (157, 153, 284, 286), (30, 26, 228, 230), (151, 155, 287, 285), (209, 205, 306, 308), (203, 207, 309, 307), (183, 185, 298, 299), (27, 31, 231, 229), (79, 83, 256, 254), (3, 7, 221, 219), (548, 129, 275, 568), (81, 77, 255, 257), (336, 338, 450, 448), (373, 371, 483, 485), (406, 404, 516, 518), (407, 406, 518, 519), (337, 335, 447, 449), (371, 587, 315, 427, 483), (403, 405, 517, 515), (334, 336, 448, 446), (314, 586, 370, 482, 426), (404, 402, 514, 516), (332, 334, 446, 444), (369, 367, 479, 481), (401, 403, 515, 513), (335, 330, 442, 447), (366, 368, 480, 478), (402, 400, 512, 514), (367, 619, 365, 477, 479), (399, 401, 513, 511), (331, 333, 445, 443), (364, 618, 366, 478, 476), (400, 398, 510, 512), (333, 332, 444, 445), (330, 328, 440, 442), (362, 364, 476, 474), (398, 396, 508, 510), (329, 331, 443, 441), (365, 363, 475, 477), (397, 399, 511, 509), (327, 329, 441, 439), (363, 361, 473, 475), (395, 397, 509, 507), (328, 326, 438, 440), (360, 362, 474, 472), (396, 394, 506, 508), (326, 581, 324, 436, 438), (361, 359, 471, 473), (393, 395, 507, 505), (325, 580, 327, 439, 437), (358, 360, 472, 470), (394, 392, 504, 506), (324, 579, 322, 434, 436), (359, 585, 357, 469, 471), (391, 393, 505, 503), (323, 578, 325, 437, 435), (356, 584, 358, 470, 468), (392, 390, 502, 504), (322, 320, 432, 434), (357, 583, 355, 467, 469), (390, 388, 500, 502), (321, 323, 435, 433), (354, 582, 356, 468, 466), (386, 391, 503, 498), (423, 369, 481, 535), (320, 318, 430, 432), (368, 422, 534, 480), (355, 353, 465, 467), (220, 218, 312, 316), (309, 311, 421, 419), (281, 279, 385, 387), (253, 254, 352, 351), (310, 308, 418, 420), (221, 223, 319, 317), (278, 280, 386, 384), (255, 251, 349, 353), (222, 220, 316, 318), (282, 283, 389, 388), (366, 618, 619, 367), (283, 281, 387, 389), (254, 256, 354, 352), (223, 225, 321, 319), (257, 255, 353, 355), (224, 222, 318, 320), (280, 285, 391, 386), (225, 227, 323, 321), (284, 282, 388, 390), (563, 257, 355, 583), (226, 224, 320, 322), (286, 284, 390, 392), (564, 258, 358, 584), (285, 287, 393, 391), (559, 226, 322, 579), (288, 286, 392, 394), (258, 260, 360, 358), (560, 229, 327, 580), (287, 289, 395, 393), (261, 259, 359, 361), (260, 262, 362, 360), (230, 228, 326, 328), (263, 261, 361, 363), (229, 231, 329, 327), (265, 263, 363, 365), (231, 233, 331, 329), (262, 264, 364, 362), (232, 230, 328, 330), (235, 234, 332, 333), (292, 290, 398, 400), (233, 235, 333, 331), (291, 293, 401, 399), (294, 292, 400, 402), (424, 426, 427, 425), (424, 425, 429, 428), (428, 429, 431, 430), (432, 433, 435, 434), (430, 431, 433, 432), (436, 437, 439, 438), (434, 435, 437, 436), (438, 439, 441, 440), (442, 443, 445, 444), (440, 441, 443, 442), (447, 446, 448, 449), (442, 444, 446, 447), (451, 450, 452, 453), (449, 448, 450, 451), (453, 452, 454, 455), (457, 456, 458, 459), (455, 454, 456, 457), (459, 458, 460, 461), (461, 460, 462, 463), (461, 463, 464, 465), (467, 466, 468, 469), (465, 464, 466, 467), (469, 468, 470, 471), (473, 472, 474, 475), (471, 470, 472, 473), (475, 474, 476, 477), (479, 478, 480, 481), (477, 476, 478, 479), (482, 483, 427, 426), (482, 484, 485, 483), (484, 486, 487, 485), (488, 490, 491, 489), (486, 488, 489, 487), (492, 494, 495, 493), (490, 492, 493, 491), (494, 496, 497, 495), (498, 500, 501, 499), (496, 498, 499, 497), (503, 505, 504, 502), (498, 503, 502, 500), (507, 509, 508, 506), (505, 507, 506, 504), (509, 511, 510, 508), (513, 515, 514, 512), (511, 513, 512, 510), (515, 517, 516, 514), (517, 519, 518, 516), (517, 521, 520, 519), (523, 525, 524, 522), (521, 523, 522, 520), (525, 527, 526, 524), (529, 531, 530, 528), (527, 529, 528, 526), (531, 533, 532, 530), (535, 481, 480, 534), (533, 535, 534, 532), (370, 372, 484, 482), (339, 337, 449, 451), (408, 407, 519, 520), (375, 373, 485, 487), (338, 340, 452, 450), (405, 409, 521, 517), (372, 374, 486, 484), (341, 339, 451, 453), (410, 408, 520, 522), (377, 375, 487, 489), (343, 341, 453, 455), (409, 411, 523, 521), (374, 376, 488, 486), (340, 342, 454, 452), (412, 592, 410, 522, 524), (379, 377, 489, 491), (342, 344, 456, 454), (411, 593, 413, 525, 523), (376, 378, 490, 488), (345, 343, 455, 457), (414, 594, 412, 524, 526), (381, 588, 379, 491, 493), (344, 346, 458, 456), (413, 595, 415, 527, 525), (378, 589, 380, 492, 490), (347, 345, 457, 459), (416, 414, 526, 528), (312, 576, 314, 426, 424), (383, 590, 381, 493, 495), (346, 348, 460, 458), (415, 417, 529, 527), (315, 577, 313, 425, 427), (380, 591, 382, 494, 492), (349, 347, 459, 461), (350, 351, 463, 462), (418, 416, 528, 530), (382, 384, 496, 494), (348, 350, 462, 460), (417, 419, 531, 529), (313, 317, 429, 425), (385, 383, 495, 497), (316, 312, 424, 428), (419, 421, 533, 531), (387, 385, 497, 499), (351, 352, 464, 463), (420, 418, 530, 532), (317, 319, 431, 429), (384, 386, 498, 496), (353, 349, 461, 465), (318, 316, 428, 430), (388, 389, 501, 500), (422, 620, 420, 532, 534), (389, 387, 499, 501), (352, 354, 466, 464), (421, 621, 423, 535, 533), (319, 321, 433, 431), (228, 561, 581, 326), (578, 579, 324, 325), (560, 561, 541, 540), (538, 23, 22, 539), (259, 565, 585, 359), (227, 558, 578, 323), (581, 580, 325, 324), (256, 562, 582, 354), (315, 587, 586, 314), (2, 536, 556, 218), (546, 566, 567, 547), (26, 541, 561, 228), (559, 579, 578, 558), (541, 22, 23, 540), (559, 558, 538, 539), (555, 199, 305, 575), (19, 538, 558, 227), (581, 561, 560, 580), (201, 554, 574, 304), (577, 576, 556, 557), (113, 546, 547, 112), (267, 567, 587, 371), (572, 302, 410, 592), (303, 573, 593, 411), (595, 594, 574, 575), (304, 574, 594, 414), (595, 413, 412, 594), (274, 569, 589, 378), (218, 556, 576, 312), (587, 567, 566, 586), (277, 570, 590, 383), (315, 314, 576, 577), (128, 549, 569, 274), (83, 542, 562, 256), (137, 550, 570, 277), (571, 570, 550, 551), (546, 110, 266, 566), (113, 112, 537, 536), (111, 547, 567, 267), (565, 545, 544, 564), (89, 545, 565, 259), (552, 193, 302, 572), (191, 553, 573, 303), (592, 593, 573, 572), (615, 265, 365, 619), (602, 603, 615, 614), (264, 614, 618, 364), (311, 617, 621, 421), (616, 310, 420, 620), (603, 101, 265, 615), (602, 625, 624, 603), (103, 602, 614, 264), (609, 605, 217, 215), (215, 217, 214), (422, 368, 369, 423), (214, 216, 604, 608), (606, 622, 613, 211), (210, 610, 622, 606), (610, 214, 608, 622), (607, 623, 611, 212), (213, 612, 623, 607), (212, 611, 610, 210), (624, 625, 599, 598), (105, 104, 216), (366, 367, 369, 368), (104, 598, 604, 216), (600, 624, 598, 104), (100, 596, 624, 600), (596, 101, 603, 624), (103, 597, 625, 602), (597, 102, 601, 625), (612, 213, 310, 616), (102, 100, 600, 601), (211, 613, 617, 311), (132, 551, 550, 133), (132, 133, 548, 549), (569, 549, 548, 568), (589, 569, 568, 588), (588, 381, 380, 589), (591, 380, 381, 590), (570, 571, 591, 590), (165, 161, 629, 627), (630, 291, 290, 631), (159, 163, 626, 628), (163, 167, 630, 626), (627, 626, 630, 631), (169, 165, 627, 631), (290, 291, 399, 398), (398, 399, 397, 396), (394, 396, 397, 395), (288, 394, 395, 289), (628, 629, 288, 289), (629, 628, 626, 627), (637, 663, 691, 679), (634, 635, 639, 638), (637, 636, 662, 663), (636, 637, 633, 632), (634, 638, 636, 632), (651, 655, 687, 685), (643, 640, 644, 647), (634, 632, 641, 640), (635, 634, 640, 643), (632, 633, 642, 641), (706, 707, 729, 728), (641, 642, 646, 645), (658, 654, 686, 688), (640, 641, 645, 644), (649, 650, 654, 653), (675, 672, 696, 697), (639, 635, 677, 678), (648, 649, 653, 652), (651, 648, 652, 655), (657, 658, 659, 656), (652, 653, 657, 656), (655, 652, 656, 659), (653, 654, 658, 657), (655, 659, 689, 687), (636, 638, 661, 662), (638, 639, 660, 661), (646, 642, 680, 682), (705, 704, 726, 727), (646, 682, 683, 647), (667, 666, 670, 671), (683, 682, 704, 705), (644, 645, 646, 647), (654, 650, 684, 686), (666, 665, 669, 670), (633, 637, 679, 676), (665, 664, 668, 669), (673, 672, 675, 674), (669, 668, 672, 673), (671, 670, 674, 675), (670, 669, 673, 674), (694, 692, 714, 716), (685, 687, 709, 707), (676, 679, 701, 698), (693, 695, 717, 715), (686, 684, 706, 708), (690, 678, 700, 712), (682, 680, 702, 704), (678, 677, 699, 700), (679, 691, 713, 701), (681, 683, 705, 703), (648, 651, 650, 649), (684, 685, 707, 706), (671, 675, 697, 695), (667, 671, 695, 693), (660, 639, 678, 690), (672, 668, 694, 696), (635, 643, 681, 677), (668, 664, 692, 694), (642, 633, 676, 680), (659, 658, 688, 689), (643, 647, 683, 681), (716, 714, 736, 738), (707, 709, 731, 729), (698, 701, 723, 720), (715, 717, 739, 737), (708, 706, 728, 730), (712, 700, 722, 734), (704, 702, 724, 726), (700, 699, 721, 722), (701, 713, 735, 723), (703, 705, 727, 725), (713, 712, 734, 735), (661, 660, 663, 662), (689, 688, 710, 711), (697, 696, 718, 719), (685, 684, 650, 651), (677, 681, 703, 699), (687, 689, 711, 709), (695, 697, 719, 717), (680, 676, 698, 702), (688, 686, 708, 710), (696, 694, 716, 718), (691, 663, 660, 690), (720, 721, 725, 724), (722, 721, 720, 723), (724, 725, 727, 726), (730, 731, 733, 732), (728, 729, 731, 730), (665, 666, 667, 664), (722, 723, 735, 734), (667, 693, 692, 664), (738, 739, 741, 740), (736, 737, 739, 738), (714, 715, 737, 736), (711, 710, 732, 733), (719, 718, 740, 741), (691, 690, 712, 713), (699, 703, 725, 721), (709, 711, 733, 731), (717, 719, 741, 739), (702, 698, 720, 724), (710, 708, 730, 732), (718, 716, 738, 740), (692, 693, 715, 714), (552, 572, 573, 553), (552, 553, 195, 197), (555, 554, 197, 195), (574, 554, 555, 575), (621, 620, 422, 423), (617, 616, 620, 621), (617, 613, 612, 616), (612, 613, 622, 623), (609, 623, 622, 608), (608, 604, 605, 609), (87, 544, 545, 85), (85, 543, 542, 87), (563, 562, 542, 543), (583, 582, 562, 563), (582, 583, 357, 356), (585, 584, 356, 357), (564, 584, 585, 565)])
me_cube.use_remesh_preserve_volume = False
me_cube.use_remesh_preserve_attributes = False
me_cube.use_mirror_vertex_groups = False
me_cube.update()

# ---- objects
ob_wooden_roof = bpy.data.objects.new('Wooden Roof', me_cube_003)
ob_upper_walls = bpy.data.objects.new('Upper Walls', me_cube_001)
ob_lower_walls = bpy.data.objects.new('Lower Walls', me_cube)

# ---- transforms, parenting, visibility, modifiers, constraints
ob_wooden_roof.location = (-9.508, 4.503, 5.738)
ob_wooden_roof.scale = (0.25, 0.25, 0.25)
ob_wooden_roof.lineart.crease_threshold = 0.0
ob_upper_walls.location = (0.0, 0.0, 0.0)
ob_upper_walls.lineart.crease_threshold = 0.0
ob_lower_walls.location = (0.0, 0.0, 0.0)
ob_lower_walls.lock_rotations_4d = False
ob_lower_walls.empty_display_type = 'ARROWS'
ob_lower_walls.lineart.crease_threshold = 0.0

# ---- collection membership
col_collection_1.objects.link(ob_wooden_roof)
col_collection_1.objects.link(ob_upper_walls)
col_collection_1.objects.link(ob_lower_walls)

# ---- scene / render settings (as saved in the file)
scene.frame_start = 1; scene.frame_end = 250; scene.frame_set(1)
scene.render.engine = 'BLENDER_EEVEE_NEXT'
scene.render.resolution_percentage = 50
scene.render.dither_intensity = 0.0
scene.cycles.use_denoising = False
scene.cycles.samples = 128
scene.cycles.sampling_pattern = 'TABULATED_SOBOL'
scene.cycles.use_adaptive_sampling = False
scene.cycles.use_light_tree = False
scene.cycles.blur_glossy = 0.0
scene.cycles.sample_clamp_indirect = 0.0
scene.view_settings.view_transform = 'Standard'
bpy.context.view_layer.update()

# ---- added for rendering (the .blend has no active camera and no usable light): camera, sun + grey world if the file has none
cam_auto = bpy.data.cameras.new('AutoCamera')
cam_auto.lens = 50.0
cam_auto.sensor_width = 36.0
cam_auto.clip_end = 1000.0
ob_auto_camera = bpy.data.objects.new('AutoCamera', cam_auto)
scene.collection.objects.link(ob_auto_camera)
ob_auto_camera.location = (22.4802, -26.9754, 22.7336)
ob_auto_camera.rotation_euler = (1.09748, -7.21219e-08, 0.694738)
scene.camera = ob_auto_camera
light_auto_sun = bpy.data.lights.new('AutoSun', 'SUN')
light_auto_sun.energy = 3.0
light_auto_sun.angle = 0.0523599
ob_auto_sun = bpy.data.objects.new('AutoSun', light_auto_sun)
scene.collection.objects.link(ob_auto_sun)
ob_auto_sun.rotation_euler = (0.872665, 0.174533, 0.523599)
if scene.world is None:
    world_auto = bpy.data.worlds.new('AutoWorld')
    world_auto.color = (0.3, 0.3, 0.3)
    scene.world = world_auto
bpy.context.view_layer.update()
